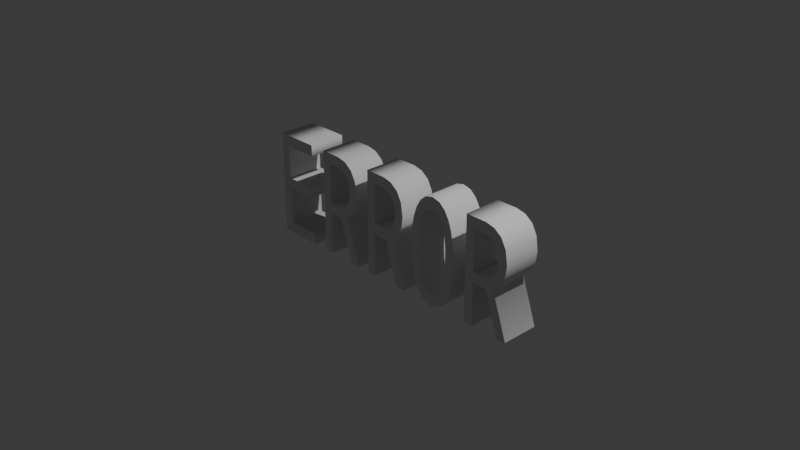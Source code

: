 # Source: error.blend  (saved by Blender 5.1.30; exported with 4.5.12 LTS)
import bpy
from mathutils import Matrix  # noqa: F401  (used for matrix-valued properties, if any)

bpy.ops.wm.read_factory_settings(use_empty=True)
scene = bpy.context.scene
scene.name = 'Scene'

# ---- collections
col_collection = bpy.data.collections.new('Collection'); scene.collection.children.link(col_collection)

# ---- world
world_world = bpy.data.worlds.new('World'); scene.world = world_world
world_world.use_nodes = True; world_world.node_tree.nodes.clear()
_N = world_world.node_tree.nodes; _L = world_world.node_tree.links
n0 = _N.new('ShaderNodeOutputWorld'); n0.name = 'World Output'; n0.location = (200, 100)
n1 = _N.new('ShaderNodeBackground'); n1.name = 'Background'; n1.location = (-200, 100)
n1.inputs[0].default_value = (0.05088, 0.05088, 0.05088, 1.0)
_L.new(n1.outputs[0], n0.inputs[0])
n0.is_active_output = True
world_world.color = (0.05088, 0.05088, 0.05088)
world_world.sun_shadow_jitter_overblur = 0.0

# ---- cameras
cam_camera = bpy.data.cameras.new('Camera')
cam_camera.clip_end = 100.0
cam_camera.ortho_scale = 7.314

# ---- lights
light_light = bpy.data.lights.new('Light', 'POINT')
light_light.energy = 1000.0
light_light.shadow_soft_size = 0.1

# ---- meshes
me_text_001 = bpy.data.meshes.new('Text.001')
me_text_001.from_pydata([(0.8177, -0.2945, 0.1), (0.7495, -0.2945, 0.1), (0.7495, 0.2445, 0.1), (0.9076, 0.2445, 0.1), (0.9787, 0.2338, 0.1), (1.037, 0.2038, 0.1), (1.076, 0.1536, 0.1), (1.091, 0.08275, 0.1), (1.083, 0.03462, 0.1), (1.062, -0.004998, 0.1), (1.03, -0.03647, 0.1), (0.9894, -0.05979, 0.1), (1.104, -0.2901, 0.1), (1.103, -0.2945, 0.1), (1.031, -0.2945, 0.1), (0.9254, -0.0746, 0.1), (0.8177, -0.0746, 0.1), (0.9528, -0.01111, 0.1), (0.9887, 0.0087, 0.1), (1.013, 0.04036, 0.1), (1.022, 0.08349, 0.1), (1.013, 0.1288, 0.1), (0.9894, 0.1616, 0.1), (0.9534, 0.1812, 0.1), (0.9076, 0.1883, 0.1), (0.8177, 0.1883, 0.1), (0.8177, -0.01833, 0.1), (0.9095, -0.01833, 0.1), (0.6233, -0.1712, 0.1), (0.5987, -0.2223, 0.1), (0.5629, -0.2638, 0.1), (0.5154, -0.2917, 0.1), (0.4552, -0.3019, 0.1), (0.395, -0.2917, 0.1), (0.3475, -0.2638, 0.1), (0.3116, -0.2221, 0.1), (0.2867, -0.1709, 0.1), (0.2719, -0.1142, 0.1), (0.2668, -0.05609, 0.1), (0.2668, 0.005368, 0.1), (0.2718, 0.06368, 0.1), (0.2864, 0.1205, 0.1), (0.311, 0.1718, 0.1), (0.3467, 0.2138, 0.1), (0.3943, 0.2418, 0.1), (0.4545, 0.2519, 0.1), (0.5148, 0.2418, 0.1), (0.5626, 0.2138, 0.1), (0.5983, 0.1722, 0.1), (0.6233, 0.1209, 0.1), (0.6375, 0.06387, 0.1), (0.6425, 0.005368, 0.1), (0.6425, -0.05609, 0.1), (0.6375, -0.1144, 0.1), (0.5648, 0.08793, 0.1), (0.5504, 0.127, 0.1), (0.5281, 0.1601, 0.1), (0.4967, 0.1825, 0.1), (0.4545, 0.1909, 0.1), (0.4126, 0.1823, 0.1), (0.3812, 0.1598, 0.1), (0.3589, 0.1266, 0.1), (0.3449, 0.08756, 0.1), (0.3369, 0.04591, 0.1), (0.3341, 0.006109, 0.1), (0.3341, -0.05609, 0.1), (0.3369, -0.09608, 0.1), (0.3449, -0.1375, 0.1), (0.3593, -0.1772, 0.1), (0.3815, -0.2101, 0.1), (0.413, -0.2331, 0.1), (0.4552, -0.2416, 0.1), (0.4976, -0.2331, 0.1), (0.5292, -0.2101, 0.1), (0.5509, -0.1773, 0.1), (0.5652, -0.1379, 0.1), (0.5724, -0.09645, 0.1), (0.5748, -0.05609, 0.1), (0.5748, 0.006109, 0.1), (0.5722, 0.04628, 0.1), (-0.09237, -0.2945, 0.1), (-0.1605, -0.2945, 0.1), (-0.1605, 0.2445, 0.1), (-0.002406, 0.2445, 0.1), (0.06868, 0.2338, 0.1), (0.1272, 0.2038, 0.1), (0.1662, 0.1536, 0.1), (0.1805, 0.08275, 0.1), (0.1729, 0.03462, 0.1), (0.152, -0.004998, 0.1), (0.1201, -0.03647, 0.1), (0.07942, -0.05979, 0.1), (0.1938, -0.2901, 0.1), (0.1934, -0.2945, 0.1), (0.1213, -0.2945, 0.1), (0.01536, -0.0746, 0.1), (-0.09237, -0.0746, 0.1), (0.04276, -0.01111, 0.1), (0.07867, 0.0087, 0.1), (0.1027, 0.04036, 0.1), (0.1116, 0.08349, 0.1), (0.1031, 0.1288, 0.1), (0.07942, 0.1616, 0.1), (0.04332, 0.1812, 0.1), (-0.002406, 0.1883, 0.1), (-0.09237, 0.1883, 0.1), (-0.09237, -0.01833, 0.1), (-0.0005553, -0.01833, 0.1), (-0.5474, -0.2945, 0.1), (-0.6155, -0.2945, 0.1), (-0.6155, 0.2445, 0.1), (-0.4574, 0.2445, 0.1), (-0.3863, 0.2338, 0.1), (-0.3278, 0.2038, 0.1), (-0.2888, 0.1536, 0.1), (-0.2745, 0.08275, 0.1), (-0.2821, 0.03462, 0.1), (-0.303, -0.004998, 0.1), (-0.3349, -0.03647, 0.1), (-0.3756, -0.05979, 0.1), (-0.2612, -0.2901, 0.1), (-0.2616, -0.2945, 0.1), (-0.3338, -0.2945, 0.1), (-0.4397, -0.0746, 0.1), (-0.5474, -0.0746, 0.1), (-0.4123, -0.01111, 0.1), (-0.3763, 0.0087, 0.1), (-0.3523, 0.04036, 0.1), (-0.3434, 0.08349, 0.1), (-0.3519, 0.1288, 0.1), (-0.3756, 0.1616, 0.1), (-0.4117, 0.1812, 0.1), (-0.4574, 0.1883, 0.1), (-0.5474, 0.1883, 0.1), (-0.5474, -0.01833, 0.1), (-0.4556, -0.01833, 0.1), (-1.002, -0.2364, 0.1), (-0.7392, -0.2364, 0.1), (-0.7392, -0.2945, 0.1), (-1.07, -0.2945, 0.1), (-1.07, 0.2445, 0.1), (-0.7425, 0.2445, 0.1), (-0.7425, 0.186, 0.1), (-1.002, 0.186, 0.1), (-1.002, 0.01277, 0.1), (-0.7766, 0.01277, 0.1), (-0.7766, -0.04535, 0.1), (-1.002, -0.04535, 0.1), (0.8177, -0.2945, -0.1), (0.7495, -0.2945, -0.1), (0.7495, 0.2445, -0.1), (0.9076, 0.2445, -0.1), (0.9787, 0.2338, -0.1), (1.037, 0.2038, -0.1), (1.076, 0.1536, -0.1), (1.091, 0.08275, -0.1), (1.083, 0.03462, -0.1), (1.062, -0.004998, -0.1), (1.03, -0.03647, -0.1), (0.9894, -0.05979, -0.1), (1.104, -0.2901, -0.1), (1.103, -0.2945, -0.1), (1.031, -0.2945, -0.1), (0.9254, -0.0746, -0.1), (0.8177, -0.0746, -0.1), (0.9528, -0.01111, -0.1), (0.9887, 0.0087, -0.1), (1.013, 0.04036, -0.1), (1.022, 0.08349, -0.1), (1.013, 0.1288, -0.1), (0.9894, 0.1616, -0.1), (0.9534, 0.1812, -0.1), (0.9076, 0.1883, -0.1), (0.8177, 0.1883, -0.1), (0.8177, -0.01833, -0.1), (0.9095, -0.01833, -0.1), (0.6233, -0.1712, -0.1), (0.5987, -0.2223, -0.1), (0.5629, -0.2638, -0.1), (0.5154, -0.2917, -0.1), (0.4552, -0.3019, -0.1), (0.395, -0.2917, -0.1), (0.3475, -0.2638, -0.1), (0.3116, -0.2221, -0.1), (0.2867, -0.1709, -0.1), (0.2719, -0.1142, -0.1), (0.2668, -0.05609, -0.1), (0.2668, 0.005368, -0.1), (0.2718, 0.06368, -0.1), (0.2864, 0.1205, -0.1), (0.311, 0.1718, -0.1), (0.3467, 0.2138, -0.1), (0.3943, 0.2418, -0.1), (0.4545, 0.2519, -0.1), (0.5148, 0.2418, -0.1), (0.5626, 0.2138, -0.1), (0.5983, 0.1722, -0.1), (0.6233, 0.1209, -0.1), (0.6375, 0.06387, -0.1), (0.6425, 0.005368, -0.1), (0.6425, -0.05609, -0.1), (0.6375, -0.1144, -0.1), (0.5648, 0.08793, -0.1), (0.5504, 0.127, -0.1), (0.5281, 0.1601, -0.1), (0.4967, 0.1825, -0.1), (0.4545, 0.1909, -0.1), (0.4126, 0.1823, -0.1), (0.3812, 0.1598, -0.1), (0.3589, 0.1266, -0.1), (0.3449, 0.08756, -0.1), (0.3369, 0.04591, -0.1), (0.3341, 0.006109, -0.1), (0.3341, -0.05609, -0.1), (0.3369, -0.09608, -0.1), (0.3449, -0.1375, -0.1), (0.3593, -0.1772, -0.1), (0.3815, -0.2101, -0.1), (0.413, -0.2331, -0.1), (0.4552, -0.2416, -0.1), (0.4976, -0.2331, -0.1), (0.5292, -0.2101, -0.1), (0.5509, -0.1773, -0.1), (0.5652, -0.1379, -0.1), (0.5724, -0.09645, -0.1), (0.5748, -0.05609, -0.1), (0.5748, 0.006109, -0.1), (0.5722, 0.04628, -0.1), (-0.09237, -0.2945, -0.1), (-0.1605, -0.2945, -0.1), (-0.1605, 0.2445, -0.1), (-0.002406, 0.2445, -0.1), (0.06868, 0.2338, -0.1), (0.1272, 0.2038, -0.1), (0.1662, 0.1536, -0.1), (0.1805, 0.08275, -0.1), (0.1729, 0.03462, -0.1), (0.152, -0.004998, -0.1), (0.1201, -0.03647, -0.1), (0.07942, -0.05979, -0.1), (0.1938, -0.2901, -0.1), (0.1934, -0.2945, -0.1), (0.1213, -0.2945, -0.1), (0.01536, -0.0746, -0.1), (-0.09237, -0.0746, -0.1), (0.04276, -0.01111, -0.1), (0.07867, 0.0087, -0.1), (0.1027, 0.04036, -0.1), (0.1116, 0.08349, -0.1), (0.1031, 0.1288, -0.1), (0.07942, 0.1616, -0.1), (0.04332, 0.1812, -0.1), (-0.002406, 0.1883, -0.1), (-0.09237, 0.1883, -0.1), (-0.09237, -0.01833, -0.1), (-0.0005553, -0.01833, -0.1), (-0.5474, -0.2945, -0.1), (-0.6155, -0.2945, -0.1), (-0.6155, 0.2445, -0.1), (-0.4574, 0.2445, -0.1), (-0.3863, 0.2338, -0.1), (-0.3278, 0.2038, -0.1), (-0.2888, 0.1536, -0.1), (-0.2745, 0.08275, -0.1), (-0.2821, 0.03462, -0.1), (-0.303, -0.004998, -0.1), (-0.3349, -0.03647, -0.1), (-0.3756, -0.05979, -0.1), (-0.2612, -0.2901, -0.1), (-0.2616, -0.2945, -0.1), (-0.3338, -0.2945, -0.1), (-0.4397, -0.0746, -0.1), (-0.5474, -0.0746, -0.1), (-0.4123, -0.01111, -0.1), (-0.3763, 0.0087, -0.1), (-0.3523, 0.04036, -0.1), (-0.3434, 0.08349, -0.1), (-0.3519, 0.1288, -0.1), (-0.3756, 0.1616, -0.1), (-0.4117, 0.1812, -0.1), (-0.4574, 0.1883, -0.1), (-0.5474, 0.1883, -0.1), (-0.5474, -0.01833, -0.1), (-0.4556, -0.01833, -0.1), (-1.002, -0.2364, -0.1), (-0.7392, -0.2364, -0.1), (-0.7392, -0.2945, -0.1), (-1.07, -0.2945, -0.1), (-1.07, 0.2445, -0.1), (-0.7425, 0.2445, -0.1), (-0.7425, 0.186, -0.1), (-1.002, 0.186, -0.1), (-1.002, 0.01277, -0.1), (-0.7766, 0.01277, -0.1), (-0.7766, -0.04535, -0.1), (-1.002, -0.04535, -0.1), (-1.002, -0.2364, -0.1), (-1.002, -0.2364, 0.1), (-0.7392, -0.2364, -0.1), (-0.7392, -0.2364, 0.1), (-0.7392, -0.2945, -0.1), (-0.7392, -0.2945, 0.1), (-1.07, -0.2945, -0.1), (-1.07, -0.2945, 0.1), (-1.07, 0.2445, -0.1), (-1.07, 0.2445, 0.1), (-0.7425, 0.2445, -0.1), (-0.7425, 0.2445, 0.1), (-0.7425, 0.186, -0.1), (-0.7425, 0.186, 0.1), (-1.002, 0.186, -0.1), (-1.002, 0.186, 0.1), (-1.002, 0.01277, -0.1), (-1.002, 0.01277, 0.1), (-0.7766, 0.01277, -0.1), (-0.7766, 0.01277, 0.1), (-0.7766, -0.04535, -0.1), (-0.7766, -0.04535, 0.1), (-1.002, -0.04535, -0.1), (-1.002, -0.04535, 0.1), (-0.5474, -0.2945, -0.1), (-0.5474, -0.2945, 0.1), (-0.6155, -0.2945, -0.1), (-0.6155, -0.2945, 0.1), (-0.6155, 0.2445, -0.1), (-0.6155, 0.2445, 0.1), (-0.4574, 0.2445, -0.1), (-0.4574, 0.2445, 0.1), (-0.3863, 0.2338, -0.1), (-0.3863, 0.2338, 0.1), (-0.3278, 0.2038, -0.1), (-0.3278, 0.2038, 0.1), (-0.2888, 0.1536, -0.1), (-0.2888, 0.1536, 0.1), (-0.2745, 0.08275, -0.1), (-0.2745, 0.08275, 0.1), (-0.2821, 0.03462, -0.1), (-0.2821, 0.03462, 0.1), (-0.303, -0.004998, -0.1), (-0.303, -0.004998, 0.1), (-0.3349, -0.03647, -0.1), (-0.3349, -0.03647, 0.1), (-0.3756, -0.05979, -0.1), (-0.3756, -0.05979, 0.1), (-0.2612, -0.2901, -0.1), (-0.2612, -0.2901, 0.1), (-0.2616, -0.2945, -0.1), (-0.2616, -0.2945, 0.1), (-0.3338, -0.2945, -0.1), (-0.3338, -0.2945, 0.1), (-0.4397, -0.0746, -0.1), (-0.4397, -0.0746, 0.1), (-0.5474, -0.0746, -0.1), (-0.5474, -0.0746, 0.1), (-0.4123, -0.01111, -0.1), (-0.4123, -0.01111, 0.1), (-0.3763, 0.0087, -0.1), (-0.3763, 0.0087, 0.1), (-0.3523, 0.04036, -0.1), (-0.3523, 0.04036, 0.1), (-0.3434, 0.08349, -0.1), (-0.3434, 0.08349, 0.1), (-0.3519, 0.1288, -0.1), (-0.3519, 0.1288, 0.1), (-0.3756, 0.1616, -0.1), (-0.3756, 0.1616, 0.1), (-0.4117, 0.1812, -0.1), (-0.4117, 0.1812, 0.1), (-0.4574, 0.1883, -0.1), (-0.4574, 0.1883, 0.1), (-0.5474, 0.1883, -0.1), (-0.5474, 0.1883, 0.1), (-0.5474, -0.01833, -0.1), (-0.5474, -0.01833, 0.1), (-0.4556, -0.01833, -0.1), (-0.4556, -0.01833, 0.1), (-0.09237, -0.2945, -0.1), (-0.09237, -0.2945, 0.1), (-0.1605, -0.2945, -0.1), (-0.1605, -0.2945, 0.1), (-0.1605, 0.2445, -0.1), (-0.1605, 0.2445, 0.1), (-0.002406, 0.2445, -0.1), (-0.002406, 0.2445, 0.1), (0.06868, 0.2338, -0.1), (0.06868, 0.2338, 0.1), (0.1272, 0.2038, -0.1), (0.1272, 0.2038, 0.1), (0.1662, 0.1536, -0.1), (0.1662, 0.1536, 0.1), (0.1805, 0.08275, -0.1), (0.1805, 0.08275, 0.1), (0.1729, 0.03462, -0.1), (0.1729, 0.03462, 0.1), (0.152, -0.004998, -0.1), (0.152, -0.004998, 0.1), (0.1201, -0.03647, -0.1), (0.1201, -0.03647, 0.1), (0.07942, -0.05979, -0.1), (0.07942, -0.05979, 0.1), (0.1938, -0.2901, -0.1), (0.1938, -0.2901, 0.1), (0.1934, -0.2945, -0.1), (0.1934, -0.2945, 0.1), (0.1213, -0.2945, -0.1), (0.1213, -0.2945, 0.1), (0.01536, -0.0746, -0.1), (0.01536, -0.0746, 0.1), (-0.09237, -0.0746, -0.1), (-0.09237, -0.0746, 0.1), (0.04276, -0.01111, -0.1), (0.04276, -0.01111, 0.1), (0.07867, 0.0087, -0.1), (0.07867, 0.0087, 0.1), (0.1027, 0.04036, -0.1), (0.1027, 0.04036, 0.1), (0.1116, 0.08349, -0.1), (0.1116, 0.08349, 0.1), (0.1031, 0.1288, -0.1), (0.1031, 0.1288, 0.1), (0.07942, 0.1616, -0.1), (0.07942, 0.1616, 0.1), (0.04332, 0.1812, -0.1), (0.04332, 0.1812, 0.1), (-0.002406, 0.1883, -0.1), (-0.002406, 0.1883, 0.1), (-0.09237, 0.1883, -0.1), (-0.09237, 0.1883, 0.1), (-0.09237, -0.01833, -0.1), (-0.09237, -0.01833, 0.1), (-0.0005553, -0.01833, -0.1), (-0.0005553, -0.01833, 0.1), (0.6233, -0.1712, -0.1), (0.6233, -0.1712, 0.1), (0.5987, -0.2223, -0.1), (0.5987, -0.2223, 0.1), (0.5629, -0.2638, -0.1), (0.5629, -0.2638, 0.1), (0.5154, -0.2917, -0.1), (0.5154, -0.2917, 0.1), (0.4552, -0.3019, -0.1), (0.4552, -0.3019, 0.1), (0.395, -0.2917, -0.1), (0.395, -0.2917, 0.1), (0.3475, -0.2638, -0.1), (0.3475, -0.2638, 0.1), (0.3116, -0.2221, -0.1), (0.3116, -0.2221, 0.1), (0.2867, -0.1709, -0.1), (0.2867, -0.1709, 0.1), (0.2719, -0.1142, -0.1), (0.2719, -0.1142, 0.1), (0.2668, -0.05609, -0.1), (0.2668, -0.05609, 0.1), (0.2668, 0.005368, -0.1), (0.2668, 0.005368, 0.1), (0.2718, 0.06368, -0.1), (0.2718, 0.06368, 0.1), (0.2864, 0.1205, -0.1), (0.2864, 0.1205, 0.1), (0.311, 0.1718, -0.1), (0.311, 0.1718, 0.1), (0.3467, 0.2138, -0.1), (0.3467, 0.2138, 0.1), (0.3943, 0.2418, -0.1), (0.3943, 0.2418, 0.1), (0.4545, 0.2519, -0.1), (0.4545, 0.2519, 0.1), (0.5148, 0.2418, -0.1), (0.5148, 0.2418, 0.1), (0.5626, 0.2138, -0.1), (0.5626, 0.2138, 0.1), (0.5983, 0.1722, -0.1), (0.5983, 0.1722, 0.1), (0.6233, 0.1209, -0.1), (0.6233, 0.1209, 0.1), (0.6375, 0.06387, -0.1), (0.6375, 0.06387, 0.1), (0.6425, 0.005368, -0.1), (0.6425, 0.005368, 0.1), (0.6425, -0.05609, -0.1), (0.6425, -0.05609, 0.1), (0.6375, -0.1144, -0.1), (0.6375, -0.1144, 0.1), (0.5648, 0.08793, -0.1), (0.5648, 0.08793, 0.1), (0.5504, 0.127, -0.1), (0.5504, 0.127, 0.1), (0.5281, 0.1601, -0.1), (0.5281, 0.1601, 0.1), (0.4967, 0.1825, -0.1), (0.4967, 0.1825, 0.1), (0.4545, 0.1909, -0.1), (0.4545, 0.1909, 0.1), (0.4126, 0.1823, -0.1), (0.4126, 0.1823, 0.1), (0.3812, 0.1598, -0.1), (0.3812, 0.1598, 0.1), (0.3589, 0.1266, -0.1), (0.3589, 0.1266, 0.1), (0.3449, 0.08756, -0.1), (0.3449, 0.08756, 0.1), (0.3369, 0.04591, -0.1), (0.3369, 0.04591, 0.1), (0.3341, 0.006109, -0.1), (0.3341, 0.006109, 0.1), (0.3341, -0.05609, -0.1), (0.3341, -0.05609, 0.1), (0.3369, -0.09608, -0.1), (0.3369, -0.09608, 0.1), (0.3449, -0.1375, -0.1), (0.3449, -0.1375, 0.1), (0.3593, -0.1772, -0.1), (0.3593, -0.1772, 0.1), (0.3815, -0.2101, -0.1), (0.3815, -0.2101, 0.1), (0.413, -0.2331, -0.1), (0.413, -0.2331, 0.1), (0.4552, -0.2416, -0.1), (0.4552, -0.2416, 0.1), (0.4976, -0.2331, -0.1), (0.4976, -0.2331, 0.1), (0.5292, -0.2101, -0.1), (0.5292, -0.2101, 0.1), (0.5509, -0.1773, -0.1), (0.5509, -0.1773, 0.1), (0.5652, -0.1379, -0.1), (0.5652, -0.1379, 0.1), (0.5724, -0.09645, -0.1), (0.5724, -0.09645, 0.1), (0.5748, -0.05609, -0.1), (0.5748, -0.05609, 0.1), (0.5748, 0.006109, -0.1), (0.5748, 0.006109, 0.1), (0.5722, 0.04628, -0.1), (0.5722, 0.04628, 0.1), (0.8177, -0.2945, -0.1), (0.8177, -0.2945, 0.1), (0.7495, -0.2945, -0.1), (0.7495, -0.2945, 0.1), (0.7495, 0.2445, -0.1), (0.7495, 0.2445, 0.1), (0.9076, 0.2445, -0.1), (0.9076, 0.2445, 0.1), (0.9787, 0.2338, -0.1), (0.9787, 0.2338, 0.1), (1.037, 0.2038, -0.1), (1.037, 0.2038, 0.1), (1.076, 0.1536, -0.1), (1.076, 0.1536, 0.1), (1.091, 0.08275, -0.1), (1.091, 0.08275, 0.1), (1.083, 0.03462, -0.1), (1.083, 0.03462, 0.1), (1.062, -0.004998, -0.1), (1.062, -0.004998, 0.1), (1.03, -0.03647, -0.1), (1.03, -0.03647, 0.1), (0.9894, -0.05979, -0.1), (0.9894, -0.05979, 0.1), (1.104, -0.2901, -0.1), (1.104, -0.2901, 0.1), (1.103, -0.2945, -0.1), (1.103, -0.2945, 0.1), (1.031, -0.2945, -0.1), (1.031, -0.2945, 0.1), (0.9254, -0.0746, -0.1), (0.9254, -0.0746, 0.1), (0.8177, -0.0746, -0.1), (0.8177, -0.0746, 0.1), (0.9528, -0.01111, -0.1), (0.9528, -0.01111, 0.1), (0.9887, 0.0087, -0.1), (0.9887, 0.0087, 0.1), (1.013, 0.04036, -0.1), (1.013, 0.04036, 0.1), (1.022, 0.08349, -0.1), (1.022, 0.08349, 0.1), (1.013, 0.1288, -0.1), (1.013, 0.1288, 0.1), (0.9894, 0.1616, -0.1), (0.9894, 0.1616, 0.1), (0.9534, 0.1812, -0.1), (0.9534, 0.1812, 0.1), (0.9076, 0.1883, -0.1), (0.9076, 0.1883, 0.1), (0.8177, 0.1883, -0.1), (0.8177, 0.1883, 0.1), (0.8177, -0.01833, -0.1), (0.8177, -0.01833, 0.1), (0.9095, -0.01833, -0.1), (0.9095, -0.01833, 0.1)], [], [(1, 0, 16), (16, 26, 1), (2, 1, 26), (26, 25, 2), (27, 15, 17), (23, 4, 3), (15, 27, 16), (26, 16, 27), (23, 3, 24), (25, 24, 3), (2, 25, 3), (13, 12, 14), (11, 14, 12), (9, 8, 19), (20, 19, 8), (8, 7, 20), (7, 6, 20), (21, 20, 6), (6, 5, 21), (22, 21, 5), (14, 11, 15), (17, 15, 11), (18, 17, 11), (11, 10, 18), (10, 9, 18), (9, 19, 18), (4, 23, 22), (22, 5, 4), (37, 36, 67), (67, 66, 37), (38, 37, 66), (66, 65, 38), (39, 38, 65), (65, 64, 39), (64, 63, 39), (40, 39, 63), (59, 58, 44), (58, 45, 44), (33, 70, 34), (70, 69, 34), (43, 60, 59), (59, 44, 43), (34, 69, 35), (69, 68, 35), (36, 35, 68), (67, 36, 68), (40, 63, 62), (41, 40, 62), (62, 61, 41), (42, 41, 61), (61, 60, 42), (60, 43, 42), (71, 32, 31), (31, 72, 71), (72, 31, 30), (30, 73, 72), (56, 47, 57), (46, 57, 47), (28, 53, 75), (76, 75, 53), (53, 52, 76), (77, 76, 52), (52, 51, 77), (78, 77, 51), (79, 78, 51), (51, 50, 79), (73, 30, 29), (74, 73, 29), (29, 28, 74), (28, 75, 74), (79, 50, 54), (50, 49, 54), (55, 54, 49), (49, 48, 55), (56, 55, 48), (47, 56, 48), (32, 71, 33), (70, 33, 71), (57, 46, 58), (45, 58, 46), (81, 80, 96), (96, 106, 81), (82, 81, 106), (106, 105, 82), (107, 95, 97), (103, 84, 83), (95, 107, 96), (106, 96, 107), (103, 83, 104), (105, 104, 83), (82, 105, 83), (93, 92, 94), (91, 94, 92), (89, 88, 99), (100, 99, 88), (88, 87, 100), (87, 86, 100), (101, 100, 86), (86, 85, 101), (102, 101, 85), (94, 91, 95), (97, 95, 91), (98, 97, 91), (91, 90, 98), (90, 89, 98), (89, 99, 98), (84, 103, 102), (102, 85, 84), (109, 108, 124), (124, 134, 109), (110, 109, 134), (134, 133, 110), (135, 123, 125), (131, 112, 111), (123, 135, 124), (134, 124, 135), (131, 111, 132), (133, 132, 111), (110, 133, 111), (121, 120, 122), (119, 122, 120), (117, 116, 127), (128, 127, 116), (116, 115, 128), (115, 114, 128), (129, 128, 114), (114, 113, 129), (130, 129, 113), (122, 119, 123), (125, 123, 119), (126, 125, 119), (119, 118, 126), (118, 117, 126), (117, 127, 126), (112, 131, 130), (130, 113, 112), (139, 136, 147), (140, 139, 147), (147, 144, 140), (144, 143, 140), (136, 139, 138), (138, 137, 136), (144, 147, 146), (146, 145, 144), (142, 141, 143), (140, 143, 141), (149, 164, 148), (164, 149, 174), (150, 174, 149), (174, 150, 173), (175, 165, 163), (171, 151, 152), (163, 164, 175), (174, 175, 164), (171, 172, 151), (173, 151, 172), (150, 151, 173), (161, 162, 160), (159, 160, 162), (157, 167, 156), (168, 156, 167), (156, 168, 155), (155, 168, 154), (169, 154, 168), (154, 169, 153), (170, 153, 169), (162, 163, 159), (165, 159, 163), (166, 159, 165), (159, 166, 158), (158, 166, 157), (157, 166, 167), (152, 170, 171), (170, 152, 153), (185, 215, 184), (215, 185, 214), (186, 214, 185), (214, 186, 213), (187, 213, 186), (213, 187, 212), (212, 187, 211), (188, 211, 187), (207, 192, 206), (206, 192, 193), (181, 182, 218), (218, 182, 217), (191, 207, 208), (207, 191, 192), (182, 183, 217), (217, 183, 216), (184, 216, 183), (215, 216, 184), (188, 210, 211), (189, 210, 188), (210, 189, 209), (190, 209, 189), (209, 190, 208), (208, 190, 191), (219, 179, 180), (179, 219, 220), (220, 178, 179), (178, 220, 221), (204, 205, 195), (194, 195, 205), (176, 223, 201), (224, 201, 223), (201, 224, 200), (225, 200, 224), (200, 225, 199), (226, 199, 225), (227, 199, 226), (199, 227, 198), (221, 177, 178), (222, 177, 221), (177, 222, 176), (176, 222, 223), (227, 202, 198), (198, 202, 197), (203, 197, 202), (197, 203, 196), (204, 196, 203), (195, 196, 204), (180, 181, 219), (218, 219, 181), (205, 206, 194), (193, 194, 206), (229, 244, 228), (244, 229, 254), (230, 254, 229), (254, 230, 253), (255, 245, 243), (251, 231, 232), (243, 244, 255), (254, 255, 244), (251, 252, 231), (253, 231, 252), (230, 231, 253), (241, 242, 240), (239, 240, 242), (237, 247, 236), (248, 236, 247), (236, 248, 235), (235, 248, 234), (249, 234, 248), (234, 249, 233), (250, 233, 249), (242, 243, 239), (245, 239, 243), (246, 239, 245), (239, 246, 238), (238, 246, 237), (237, 246, 247), (232, 250, 251), (250, 232, 233), (257, 272, 256), (272, 257, 282), (258, 282, 257), (282, 258, 281), (283, 273, 271), (279, 259, 260), (271, 272, 283), (282, 283, 272), (279, 280, 259), (281, 259, 280), (258, 259, 281), (269, 270, 268), (267, 268, 270), (265, 275, 264), (276, 264, 275), (264, 276, 263), (263, 276, 262), (277, 262, 276), (262, 277, 261), (278, 261, 277), (270, 271, 267), (273, 267, 271), (274, 267, 273), (267, 274, 266), (266, 274, 265), (265, 274, 275), (260, 278, 279), (278, 260, 261), (287, 295, 284), (288, 295, 287), (295, 288, 292), (292, 288, 291), (284, 286, 287), (286, 284, 285), (292, 294, 295), (294, 292, 293), (290, 291, 289), (288, 289, 291), (297, 299, 298, 296), (299, 301, 300, 298), (301, 303, 302, 300), (303, 305, 304, 302), (305, 307, 306, 304), (307, 309, 308, 306), (309, 311, 310, 308), (311, 313, 312, 310), (313, 315, 314, 312), (315, 317, 316, 314), (317, 319, 318, 316), (319, 297, 296, 318), (321, 323, 322, 320), (323, 325, 324, 322), (325, 327, 326, 324), (327, 329, 328, 326), (329, 331, 330, 328), (331, 333, 332, 330), (333, 335, 334, 332), (335, 337, 336, 334), (337, 339, 338, 336), (339, 341, 340, 338), (341, 343, 342, 340), (343, 345, 344, 342), (345, 347, 346, 344), (347, 349, 348, 346), (349, 351, 350, 348), (351, 353, 352, 350), (353, 321, 320, 352), (355, 357, 356, 354), (357, 359, 358, 356), (359, 361, 360, 358), (361, 363, 362, 360), (363, 365, 364, 362), (365, 367, 366, 364), (367, 369, 368, 366), (369, 371, 370, 368), (371, 373, 372, 370), (373, 375, 374, 372), (375, 355, 354, 374), (377, 379, 378, 376), (379, 381, 380, 378), (381, 383, 382, 380), (383, 385, 384, 382), (385, 387, 386, 384), (387, 389, 388, 386), (389, 391, 390, 388), (391, 393, 392, 390), (393, 395, 394, 392), (395, 397, 396, 394), (397, 399, 398, 396), (399, 401, 400, 398), (401, 403, 402, 400), (403, 405, 404, 402), (405, 407, 406, 404), (407, 409, 408, 406), (409, 377, 376, 408), (411, 413, 412, 410), (413, 415, 414, 412), (415, 417, 416, 414), (417, 419, 418, 416), (419, 421, 420, 418), (421, 423, 422, 420), (423, 425, 424, 422), (425, 427, 426, 424), (427, 429, 428, 426), (429, 431, 430, 428), (431, 411, 410, 430), (433, 435, 434, 432), (435, 437, 436, 434), (437, 439, 438, 436), (439, 441, 440, 438), (441, 443, 442, 440), (443, 445, 444, 442), (445, 447, 446, 444), (447, 449, 448, 446), (449, 451, 450, 448), (451, 453, 452, 450), (453, 455, 454, 452), (455, 457, 456, 454), (457, 459, 458, 456), (459, 461, 460, 458), (461, 463, 462, 460), (463, 465, 464, 462), (465, 467, 466, 464), (467, 469, 468, 466), (469, 471, 470, 468), (471, 473, 472, 470), (473, 475, 474, 472), (475, 477, 476, 474), (477, 479, 478, 476), (479, 481, 480, 478), (481, 483, 482, 480), (483, 433, 432, 482), (485, 487, 486, 484), (487, 489, 488, 486), (489, 491, 490, 488), (491, 493, 492, 490), (493, 495, 494, 492), (495, 497, 496, 494), (497, 499, 498, 496), (499, 501, 500, 498), (501, 503, 502, 500), (503, 505, 504, 502), (505, 507, 506, 504), (507, 509, 508, 506), (509, 511, 510, 508), (511, 513, 512, 510), (513, 515, 514, 512), (515, 517, 516, 514), (517, 519, 518, 516), (519, 521, 520, 518), (521, 523, 522, 520), (523, 525, 524, 522), (525, 527, 526, 524), (527, 529, 528, 526), (529, 531, 530, 528), (531, 533, 532, 530), (533, 535, 534, 532), (535, 485, 484, 534), (537, 539, 538, 536), (539, 541, 540, 538), (541, 543, 542, 540), (543, 545, 544, 542), (545, 547, 546, 544), (547, 549, 548, 546), (549, 551, 550, 548), (551, 553, 552, 550), (553, 555, 554, 552), (555, 557, 556, 554), (557, 559, 558, 556), (559, 561, 560, 558), (561, 563, 562, 560), (563, 565, 564, 562), (565, 567, 566, 564), (567, 569, 568, 566), (569, 537, 536, 568), (571, 573, 572, 570), (573, 575, 574, 572), (575, 577, 576, 574), (577, 579, 578, 576), (579, 581, 580, 578), (581, 583, 582, 580), (583, 585, 584, 582), (585, 587, 586, 584), (587, 589, 588, 586), (589, 591, 590, 588), (591, 571, 570, 590)])
me_text_001.polygons.foreach_set('use_smooth', [0, 0, 0, 0, 0, 0, 0, 0, 0, 0, 0, 0, 0, 0, 0, 0, 0, 0, 0, 0, 0, 0, 0, 0, 0, 0, 0, 0, 0, 0, 0, 0, 0, 0, 0, 0, 0, 0, 0, 0, 0, 0, 0, 0, 0, 0, 0, 0, 0, 0, 0, 0, 0, 0, 0, 0, 0, 0, 0, 0, 0, 0, 0, 0, 0, 0, 0, 0, 0, 0, 0, 0, 0, 0, 0, 0, 0, 0, 0, 0, 0, 0, 0, 0, 0, 0, 0, 0, 0, 0, 0, 0, 0, 0, 0, 0, 0, 0, 0, 0, 0, 0, 0, 0, 0, 0, 0, 0, 0, 0, 0, 0, 0, 0, 0, 0, 0, 0, 0, 0, 0, 0, 0, 0, 0, 0, 0, 0, 0, 0, 0, 0, 0, 0, 0, 0, 0, 0, 0, 0, 0, 0, 0, 0, 0, 0, 0, 0, 0, 0, 0, 0, 0, 0, 0, 0, 0, 0, 0, 0, 0, 0, 0, 0, 0, 0, 0, 0, 0, 0, 0, 0, 0, 0, 0, 0, 0, 0, 0, 0, 0, 0, 0, 0, 0, 0, 0, 0, 0, 0, 0, 0, 0, 0, 0, 0, 0, 0, 0, 0, 0, 0, 0, 0, 0, 0, 0, 0, 0, 0, 0, 0, 0, 0, 0, 0, 0, 0, 0, 0, 0, 0, 0, 0, 0, 0, 0, 0, 0, 0, 0, 0, 0, 0, 0, 0, 0, 0, 0, 0, 0, 0, 0, 0, 0, 0, 0, 0, 0, 0, 0, 0, 0, 0, 0, 0, 0, 0, 0, 0, 0, 0, 0, 0, 0, 0, 0, 0, 0, 0, 0, 0, 0, 0, 0, 0, 0, 0, 0, 0, 0, 0, 0, 0, 0, 0, 0, 0, 0, 0, 0, 0, 1, 1, 1, 1, 1, 1, 1, 1, 1, 1, 1, 1, 1, 1, 1, 1, 1, 1, 1, 1, 1, 1, 1, 1, 1, 1, 1, 1, 1, 1, 1, 1, 1, 1, 1, 1, 1, 1, 1, 1, 1, 1, 1, 1, 1, 1, 1, 1, 1, 1, 1, 1, 1, 1, 1, 1, 1, 1, 1, 1, 1, 1, 1, 1, 1, 1, 1, 1, 1, 1, 1, 1, 1, 1, 1, 1, 1, 1, 1, 1, 1, 1, 1, 1, 1, 1, 1, 1, 1, 1, 1, 1, 1, 1, 1, 1, 1, 1, 1, 1, 1, 1, 1, 1, 1, 1, 1, 1, 1, 1, 1, 1, 1, 1, 1, 1, 1, 1, 1, 1, 1, 1, 1, 1, 1, 1, 1, 1, 1, 1, 1, 1, 1, 1, 1, 1, 1, 1, 1, 1, 1, 1, 1, 1, 1, 1, 1, 1])
_uv = me_text_001.uv_layers.new(name='UVMap')
_uv.uv.foreach_set('vector', [0.0, 0.245, 0.03014, 0.245, 0.03014, 0.3423, 0.03014, 0.3423, 0.03014, 0.3672, 0.0, 0.245, 0.0, 0.4835, 0.0, 0.245, 0.03014, 0.3672, 0.03014, 0.3672, 0.03014, 0.4586, 0.0, 0.4835, 0.07076, 0.3672, 0.07781, 0.3423, 0.08993, 0.3704, 0.09017, 0.4555, 0.1014, 0.4788, 0.06994, 0.4835, 0.07781, 0.3423, 0.07076, 0.3672, 0.03014, 0.3423, 0.03014, 0.3672, 0.03014, 0.3423, 0.07076, 0.3672, 0.09017, 0.4555, 0.06994, 0.4835, 0.06994, 0.4586, 0.03014, 0.4586, 0.06994, 0.4586, 0.06994, 0.4835, 0.0, 0.4835, 0.03014, 0.4586, 0.06994, 0.4835, 0.1566, 0.245, 0.1568, 0.247, 0.1247, 0.245, 0.1061, 0.3489, 0.1247, 0.245, 0.1568, 0.247, 0.1382, 0.3731, 0.1475, 0.3907, 0.1165, 0.3932, 0.1204, 0.4123, 0.1165, 0.3932, 0.1475, 0.3907, 0.1475, 0.3907, 0.1509, 0.412, 0.1204, 0.4123, 0.1509, 0.412, 0.1446, 0.4433, 0.1204, 0.4123, 0.1166, 0.4324, 0.1204, 0.4123, 0.1446, 0.4433, 0.1446, 0.4433, 0.1273, 0.4655, 0.1166, 0.4324, 0.1061, 0.4469, 0.1166, 0.4324, 0.1273, 0.4655, 0.1247, 0.245, 0.1061, 0.3489, 0.07781, 0.3423, 0.08993, 0.3704, 0.07781, 0.3423, 0.1061, 0.3489, 0.1058, 0.3792, 0.08993, 0.3704, 0.1061, 0.3489, 0.1061, 0.3489, 0.1242, 0.3592, 0.1058, 0.3792, 0.1242, 0.3592, 0.1382, 0.3731, 0.1058, 0.3792, 0.1382, 0.3731, 0.1165, 0.3932, 0.1058, 0.3792, 0.1014, 0.4788, 0.09017, 0.4555, 0.1061, 0.4469, 0.1061, 0.4469, 0.1273, 0.4655, 0.1014, 0.4788, 0.002293, 0.08305, 0.008845, 0.05799, 0.03456, 0.07273, 0.03456, 0.07273, 0.03104, 0.09107, 0.002293, 0.08305, 0.0, 0.1088, 0.002293, 0.08305, 0.03104, 0.09107, 0.03104, 0.09107, 0.02981, 0.1088, 0.0, 0.1088, 0.0, 0.136, 0.0, 0.1088, 0.02981, 0.1088, 0.02981, 0.1088, 0.02981, 0.1363, 0.0, 0.136, 0.02981, 0.1363, 0.03104, 0.1539, 0.0, 0.136, 0.002211, 0.1618, 0.0, 0.136, 0.03104, 0.1539, 0.06454, 0.2143, 0.08305, 0.218, 0.05643, 0.2405, 0.08305, 0.218, 0.08305, 0.245, 0.05643, 0.2405, 0.05676, 0.004505, 0.0647, 0.03047, 0.03571, 0.01687, 0.0647, 0.03047, 0.05078, 0.04062, 0.03571, 0.01687, 0.03538, 0.2282, 0.05061, 0.2043, 0.06454, 0.2143, 0.06454, 0.2143, 0.05643, 0.2405, 0.03538, 0.2282, 0.03571, 0.01687, 0.05078, 0.04062, 0.01982, 0.0353, 0.05078, 0.04062, 0.04095, 0.0552, 0.01982, 0.0353, 0.008845, 0.05799, 0.01982, 0.0353, 0.04095, 0.0552, 0.03456, 0.07273, 0.008845, 0.05799, 0.04095, 0.0552, 0.002211, 0.1618, 0.03104, 0.1539, 0.03456, 0.1723, 0.008682, 0.1869, 0.002211, 0.1618, 0.03456, 0.1723, 0.03456, 0.1723, 0.04079, 0.1896, 0.008682, 0.1869, 0.01957, 0.2096, 0.008682, 0.1869, 0.04079, 0.1896, 0.04079, 0.1896, 0.05061, 0.2043, 0.01957, 0.2096, 0.05061, 0.2043, 0.03538, 0.2282, 0.01957, 0.2096, 0.08338, 0.0267, 0.08338, -1.319e-08, 0.11, 0.004505, 0.11, 0.004505, 0.1021, 0.03047, 0.08338, 0.0267, 0.1021, 0.03047, 0.11, 0.004505, 0.131, 0.01687, 0.131, 0.01687, 0.1161, 0.04062, 0.1021, 0.03047, 0.1156, 0.2044, 0.1309, 0.2282, 0.1017, 0.2143, 0.1097, 0.2405, 0.1017, 0.2143, 0.1309, 0.2282, 0.1577, 0.05782, 0.164, 0.08297, 0.132, 0.07256, 0.1352, 0.09091, 0.132, 0.07256, 0.164, 0.08297, 0.164, 0.08297, 0.1663, 0.1088, 0.1352, 0.09091, 0.1363, 0.1088, 0.1352, 0.09091, 0.1663, 0.1088, 0.1663, 0.1088, 0.1663, 0.136, 0.1363, 0.1088, 0.1363, 0.1363, 0.1363, 0.1088, 0.1663, 0.136, 0.1351, 0.1541, 0.1363, 0.1363, 0.1663, 0.136, 0.1663, 0.136, 0.164, 0.1618, 0.1351, 0.1541, 0.1161, 0.04062, 0.131, 0.01687, 0.1468, 0.03522, 0.1257, 0.05512, 0.1161, 0.04062, 0.1468, 0.03522, 0.1468, 0.03522, 0.1577, 0.05782, 0.1257, 0.05512, 0.1577, 0.05782, 0.132, 0.07256, 0.1257, 0.05512, 0.1351, 0.1541, 0.164, 0.1618, 0.1319, 0.1725, 0.164, 0.1618, 0.1577, 0.1871, 0.1319, 0.1725, 0.1255, 0.1898, 0.1319, 0.1725, 0.1577, 0.1871, 0.1577, 0.1871, 0.1467, 0.2097, 0.1255, 0.1898, 0.1156, 0.2044, 0.1255, 0.1898, 0.1467, 0.2097, 0.1309, 0.2282, 0.1156, 0.2044, 0.1467, 0.2097, 0.08338, -1.319e-08, 0.08338, 0.0267, 0.05676, 0.004505, 0.0647, 0.03047, 0.05676, 0.004505, 0.08338, 0.0267, 0.1017, 0.2143, 0.1097, 0.2405, 0.08305, 0.218, 0.08305, 0.245, 0.08305, 0.218, 0.1097, 0.2405, 0.3135, 0.245, 0.3437, 0.245, 0.3437, 0.3423, 0.3437, 0.3423, 0.3437, 0.3672, 0.3135, 0.245, 0.3135, 0.4835, 0.3135, 0.245, 0.3437, 0.3672, 0.3437, 0.3672, 0.3437, 0.4586, 0.3135, 0.4835, 0.3843, 0.3672, 0.3913, 0.3423, 0.4034, 0.3704, 0.4037, 0.4555, 0.4149, 0.4788, 0.3835, 0.4835, 0.3913, 0.3423, 0.3843, 0.3672, 0.3437, 0.3423, 0.3437, 0.3672, 0.3437, 0.3423, 0.3843, 0.3672, 0.4037, 0.4555, 0.3835, 0.4835, 0.3835, 0.4586, 0.3437, 0.4586, 0.3835, 0.4586, 0.3835, 0.4835, 0.3135, 0.4835, 0.3437, 0.4586, 0.3835, 0.4835, 0.4701, 0.245, 0.4703, 0.247, 0.4382, 0.245, 0.4197, 0.3489, 0.4382, 0.245, 0.4703, 0.247, 0.4518, 0.3731, 0.461, 0.3907, 0.43, 0.3932, 0.4339, 0.4123, 0.43, 0.3932, 0.461, 0.3907, 0.461, 0.3907, 0.4644, 0.412, 0.4339, 0.4123, 0.4644, 0.412, 0.4581, 0.4433, 0.4339, 0.4123, 0.4301, 0.4324, 0.4339, 0.4123, 0.4581, 0.4433, 0.4581, 0.4433, 0.4408, 0.4655, 0.4301, 0.4324, 0.4197, 0.4469, 0.4301, 0.4324, 0.4408, 0.4655, 0.4382, 0.245, 0.4197, 0.3489, 0.3913, 0.3423, 0.4034, 0.3704, 0.3913, 0.3423, 0.4197, 0.3489, 0.4193, 0.3792, 0.4034, 0.3704, 0.4197, 0.3489, 0.4197, 0.3489, 0.4377, 0.3592, 0.4193, 0.3792, 0.4377, 0.3592, 0.4518, 0.3731, 0.4193, 0.3792, 0.4518, 0.3731, 0.43, 0.3932, 0.4193, 0.3792, 0.4149, 0.4788, 0.4037, 0.4555, 0.4197, 0.4469, 0.4197, 0.4469, 0.4408, 0.4655, 0.4149, 0.4788, 0.4703, 0.245, 0.5004, 0.245, 0.5004, 0.3423, 0.5004, 0.3423, 0.5004, 0.3672, 0.4703, 0.245, 0.4703, 0.4835, 0.4703, 0.245, 0.5004, 0.3672, 0.5004, 0.3672, 0.5004, 0.4586, 0.4703, 0.4835, 0.541, 0.3672, 0.5481, 0.3423, 0.5602, 0.3704, 0.5604, 0.4555, 0.5717, 0.4788, 0.5402, 0.4835, 0.5481, 0.3423, 0.541, 0.3672, 0.5004, 0.3423, 0.5004, 0.3672, 0.5004, 0.3423, 0.541, 0.3672, 0.5604, 0.4555, 0.5402, 0.4835, 0.5402, 0.4586, 0.5004, 0.4586, 0.5402, 0.4586, 0.5402, 0.4835, 0.4703, 0.4835, 0.5004, 0.4586, 0.5402, 0.4835, 0.6269, 0.245, 0.627, 0.247, 0.5949, 0.245, 0.5764, 0.3489, 0.5949, 0.245, 0.627, 0.247, 0.6085, 0.3731, 0.6178, 0.3907, 0.5867, 0.3932, 0.5907, 0.4123, 0.5867, 0.3932, 0.6178, 0.3907, 0.6178, 0.3907, 0.6211, 0.412, 0.5907, 0.4123, 0.6211, 0.412, 0.6148, 0.4433, 0.5907, 0.4123, 0.5869, 0.4324, 0.5907, 0.4123, 0.6148, 0.4433, 0.6148, 0.4433, 0.5976, 0.4655, 0.5869, 0.4324, 0.5764, 0.4469, 0.5869, 0.4324, 0.5976, 0.4655, 0.5949, 0.245, 0.5764, 0.3489, 0.5481, 0.3423, 0.5602, 0.3704, 0.5481, 0.3423, 0.5764, 0.3489, 0.5761, 0.3792, 0.5602, 0.3704, 0.5764, 0.3489, 0.5764, 0.3489, 0.5944, 0.3592, 0.5761, 0.3792, 0.5944, 0.3592, 0.6085, 0.3731, 0.5761, 0.3792, 0.6085, 0.3731, 0.5867, 0.3932, 0.5761, 0.3792, 0.5717, 0.4788, 0.5604, 0.4555, 0.5764, 0.4469, 0.5764, 0.4469, 0.5976, 0.4655, 0.5717, 0.4788, 0.0, 0.4835, 0.0303, 0.5093, 0.0303, 0.5938, 0.0, 0.722, 0.0, 0.4835, 0.0303, 0.5938, 0.0303, 0.5938, 0.0303, 0.6195, 0.0, 0.722, 0.0303, 0.6195, 0.0303, 0.6962, 0.0, 0.722, 0.0303, 0.5093, 0.0, 0.4835, 0.1464, 0.4835, 0.1464, 0.4835, 0.1464, 0.5093, 0.0303, 0.5093, 0.0303, 0.6195, 0.0303, 0.5938, 0.1299, 0.5938, 0.1299, 0.5938, 0.1299, 0.6195, 0.0303, 0.6195, 0.145, 0.6962, 0.145, 0.722, 0.0303, 0.6962, 0.0, 0.722, 0.0303, 0.6962, 0.145, 0.722, 0.3135, 0.245, 0.2834, 0.3423, 0.2834, 0.245, 0.2834, 0.3423, 0.3135, 0.245, 0.2834, 0.3672, 0.3135, 0.4835, 0.2834, 0.3672, 0.3135, 0.245, 0.2834, 0.3672, 0.3135, 0.4835, 0.2834, 0.4586, 0.2428, 0.3672, 0.2236, 0.3704, 0.2357, 0.3423, 0.2233, 0.4555, 0.2436, 0.4835, 0.2121, 0.4788, 0.2357, 0.3423, 0.2834, 0.3423, 0.2428, 0.3672, 0.2834, 0.3672, 0.2428, 0.3672, 0.2834, 0.3423, 0.2233, 0.4555, 0.2436, 0.4586, 0.2436, 0.4835, 0.2834, 0.4586, 0.2436, 0.4835, 0.2436, 0.4586, 0.3135, 0.4835, 0.2436, 0.4835, 0.2834, 0.4586, 0.1569, 0.245, 0.1889, 0.245, 0.1568, 0.247, 0.2074, 0.3489, 0.1568, 0.247, 0.1889, 0.245, 0.1753, 0.3731, 0.1971, 0.3932, 0.166, 0.3907, 0.1931, 0.4123, 0.166, 0.3907, 0.1971, 0.3932, 0.166, 0.3907, 0.1931, 0.4123, 0.1627, 0.412, 0.1627, 0.412, 0.1931, 0.4123, 0.169, 0.4433, 0.1969, 0.4324, 0.169, 0.4433, 0.1931, 0.4123, 0.169, 0.4433, 0.1969, 0.4324, 0.1862, 0.4655, 0.2074, 0.4469, 0.1862, 0.4655, 0.1969, 0.4324, 0.1889, 0.245, 0.2357, 0.3423, 0.2074, 0.3489, 0.2236, 0.3704, 0.2074, 0.3489, 0.2357, 0.3423, 0.2077, 0.3792, 0.2074, 0.3489, 0.2236, 0.3704, 0.2074, 0.3489, 0.2077, 0.3792, 0.1894, 0.3592, 0.1894, 0.3592, 0.2077, 0.3792, 0.1753, 0.3731, 0.1753, 0.3731, 0.2077, 0.3792, 0.1971, 0.3932, 0.2121, 0.4788, 0.2074, 0.4469, 0.2233, 0.4555, 0.2074, 0.4469, 0.2121, 0.4788, 0.1862, 0.4655, 0.3302, 0.08305, 0.298, 0.07273, 0.3237, 0.05799, 0.298, 0.07273, 0.3302, 0.08305, 0.3015, 0.09107, 0.3325, 0.1088, 0.3015, 0.09107, 0.3302, 0.08305, 0.3015, 0.09107, 0.3325, 0.1088, 0.3027, 0.1088, 0.3325, 0.136, 0.3027, 0.1088, 0.3325, 0.1088, 0.3027, 0.1088, 0.3325, 0.136, 0.3027, 0.1363, 0.3027, 0.1363, 0.3325, 0.136, 0.3015, 0.1539, 0.3303, 0.1618, 0.3015, 0.1539, 0.3325, 0.136, 0.268, 0.2143, 0.2761, 0.2405, 0.2495, 0.218, 0.2495, 0.218, 0.2761, 0.2405, 0.2495, 0.245, 0.2758, 0.004505, 0.2968, 0.01687, 0.2678, 0.03047, 0.2678, 0.03047, 0.2968, 0.01687, 0.2817, 0.04062, 0.2971, 0.2282, 0.268, 0.2143, 0.2819, 0.2043, 0.268, 0.2143, 0.2971, 0.2282, 0.2761, 0.2405, 0.2968, 0.01687, 0.3127, 0.0353, 0.2817, 0.04062, 0.2817, 0.04062, 0.3127, 0.0353, 0.2916, 0.0552, 0.3237, 0.05799, 0.2916, 0.0552, 0.3127, 0.0353, 0.298, 0.07273, 0.2916, 0.0552, 0.3237, 0.05799, 0.3303, 0.1618, 0.298, 0.1723, 0.3015, 0.1539, 0.3238, 0.1869, 0.298, 0.1723, 0.3303, 0.1618, 0.298, 0.1723, 0.3238, 0.1869, 0.2917, 0.1896, 0.3129, 0.2096, 0.2917, 0.1896, 0.3238, 0.1869, 0.2917, 0.1896, 0.3129, 0.2096, 0.2819, 0.2043, 0.2819, 0.2043, 0.3129, 0.2096, 0.2971, 0.2282, 0.2491, 0.0267, 0.2225, 0.004505, 0.2491, -1.319e-08, 0.2225, 0.004505, 0.2491, 0.0267, 0.2304, 0.03047, 0.2304, 0.03047, 0.2015, 0.01687, 0.2225, 0.004505, 0.2015, 0.01687, 0.2304, 0.03047, 0.2164, 0.04062, 0.2169, 0.2044, 0.2308, 0.2143, 0.2016, 0.2282, 0.2228, 0.2405, 0.2016, 0.2282, 0.2308, 0.2143, 0.1748, 0.05782, 0.2005, 0.07256, 0.1685, 0.08297, 0.1973, 0.09091, 0.1685, 0.08297, 0.2005, 0.07256, 0.1685, 0.08297, 0.1973, 0.09091, 0.1663, 0.1088, 0.1962, 0.1088, 0.1663, 0.1088, 0.1973, 0.09091, 0.1663, 0.1088, 0.1962, 0.1088, 0.1663, 0.136, 0.1962, 0.1363, 0.1663, 0.136, 0.1962, 0.1088, 0.1974, 0.1541, 0.1663, 0.136, 0.1962, 0.1363, 0.1663, 0.136, 0.1974, 0.1541, 0.1685, 0.1618, 0.2164, 0.04062, 0.1857, 0.03522, 0.2015, 0.01687, 0.2068, 0.05512, 0.1857, 0.03522, 0.2164, 0.04062, 0.1857, 0.03522, 0.2068, 0.05512, 0.1748, 0.05782, 0.1748, 0.05782, 0.2068, 0.05512, 0.2005, 0.07256, 0.1974, 0.1541, 0.2007, 0.1725, 0.1685, 0.1618, 0.1685, 0.1618, 0.2007, 0.1725, 0.1748, 0.1871, 0.207, 0.1898, 0.1748, 0.1871, 0.2007, 0.1725, 0.1748, 0.1871, 0.207, 0.1898, 0.1858, 0.2097, 0.2169, 0.2044, 0.1858, 0.2097, 0.207, 0.1898, 0.2016, 0.2282, 0.1858, 0.2097, 0.2169, 0.2044, 0.2491, -1.319e-08, 0.2758, 0.004505, 0.2491, 0.0267, 0.2678, 0.03047, 0.2491, 0.0267, 0.2758, 0.004505, 0.2308, 0.2143, 0.2495, 0.218, 0.2228, 0.2405, 0.2495, 0.245, 0.2228, 0.2405, 0.2495, 0.218, 0.4893, 0.0, 0.4591, 0.0973, 0.4591, 0.0, 0.4591, 0.0973, 0.4893, 0.0, 0.4591, 0.1222, 0.4893, 0.2385, 0.4591, 0.1222, 0.4893, 0.0, 0.4591, 0.1222, 0.4893, 0.2385, 0.4591, 0.2136, 0.4185, 0.1222, 0.3993, 0.1254, 0.4115, 0.0973, 0.3991, 0.2105, 0.4193, 0.2385, 0.3879, 0.2337, 0.4115, 0.0973, 0.4591, 0.0973, 0.4185, 0.1222, 0.4591, 0.1222, 0.4185, 0.1222, 0.4591, 0.0973, 0.3991, 0.2105, 0.4193, 0.2136, 0.4193, 0.2385, 0.4591, 0.2136, 0.4193, 0.2385, 0.4193, 0.2136, 0.4893, 0.2385, 0.4193, 0.2385, 0.4591, 0.2136, 0.3327, 0.0, 0.3646, 0.0, 0.3325, 0.001966, 0.3831, 0.1039, 0.3325, 0.001966, 0.3646, 0.0, 0.351, 0.1281, 0.3728, 0.1482, 0.3418, 0.1456, 0.3689, 0.1672, 0.3418, 0.1456, 0.3728, 0.1482, 0.3418, 0.1456, 0.3689, 0.1672, 0.3384, 0.1669, 0.3384, 0.1669, 0.3689, 0.1672, 0.3447, 0.1983, 0.3727, 0.1873, 0.3447, 0.1983, 0.3689, 0.1672, 0.3447, 0.1983, 0.3727, 0.1873, 0.362, 0.2205, 0.3831, 0.2018, 0.362, 0.2205, 0.3727, 0.1873, 0.3646, 0.0, 0.4115, 0.0973, 0.3831, 0.1039, 0.3993, 0.1254, 0.3831, 0.1039, 0.4115, 0.0973, 0.3835, 0.1342, 0.3831, 0.1039, 0.3993, 0.1254, 0.3831, 0.1039, 0.3835, 0.1342, 0.3651, 0.1142, 0.3651, 0.1142, 0.3835, 0.1342, 0.351, 0.1281, 0.351, 0.1281, 0.3835, 0.1342, 0.3728, 0.1482, 0.3879, 0.2337, 0.3831, 0.2018, 0.3991, 0.2105, 0.3831, 0.2018, 0.3879, 0.2337, 0.362, 0.2205, 0.646, 0.0, 0.6159, 0.0973, 0.6159, 0.0, 0.6159, 0.0973, 0.646, 0.0, 0.6159, 0.1222, 0.646, 0.2385, 0.6159, 0.1222, 0.646, 0.0, 0.6159, 0.1222, 0.646, 0.2385, 0.6159, 0.2136, 0.5753, 0.1222, 0.5561, 0.1254, 0.5682, 0.0973, 0.5559, 0.2105, 0.5761, 0.2385, 0.5446, 0.2337, 0.5682, 0.0973, 0.6159, 0.0973, 0.5753, 0.1222, 0.6159, 0.1222, 0.5753, 0.1222, 0.6159, 0.0973, 0.5559, 0.2105, 0.5761, 0.2136, 0.5761, 0.2385, 0.6159, 0.2136, 0.5761, 0.2385, 0.5761, 0.2136, 0.646, 0.2385, 0.5761, 0.2385, 0.6159, 0.2136, 0.4894, 0.0, 0.5214, 0.0, 0.4893, 0.001966, 0.5399, 0.1039, 0.4893, 0.001966, 0.5214, 0.0, 0.5078, 0.1281, 0.5296, 0.1482, 0.4985, 0.1456, 0.5256, 0.1672, 0.4985, 0.1456, 0.5296, 0.1482, 0.4985, 0.1456, 0.5256, 0.1672, 0.4952, 0.1669, 0.4952, 0.1669, 0.5256, 0.1672, 0.5015, 0.1983, 0.5294, 0.1873, 0.5015, 0.1983, 0.5256, 0.1672, 0.5015, 0.1983, 0.5294, 0.1873, 0.5188, 0.2205, 0.5399, 0.2018, 0.5188, 0.2205, 0.5294, 0.1873, 0.5214, 0.0, 0.5682, 0.0973, 0.5399, 0.1039, 0.5561, 0.1254, 0.5399, 0.1039, 0.5682, 0.0973, 0.5402, 0.1342, 0.5399, 0.1039, 0.5561, 0.1254, 0.5399, 0.1039, 0.5402, 0.1342, 0.5219, 0.1142, 0.5219, 0.1142, 0.5402, 0.1342, 0.5078, 0.1281, 0.5078, 0.1281, 0.5402, 0.1342, 0.5296, 0.1482, 0.5446, 0.2337, 0.5399, 0.2018, 0.5559, 0.2105, 0.5399, 0.2018, 0.5446, 0.2337, 0.5188, 0.2205, 0.2929, 0.4835, 0.2626, 0.5938, 0.2626, 0.5093, 0.2929, 0.722, 0.2626, 0.5938, 0.2929, 0.4835, 0.2626, 0.5938, 0.2929, 0.722, 0.2626, 0.6195, 0.2626, 0.6195, 0.2929, 0.722, 0.2626, 0.6962, 0.2626, 0.5093, 0.1464, 0.4835, 0.2929, 0.4835, 0.1464, 0.4835, 0.2626, 0.5093, 0.1464, 0.5093, 0.2626, 0.6195, 0.163, 0.5938, 0.2626, 0.5938, 0.163, 0.5938, 0.2626, 0.6195, 0.163, 0.6195, 0.1479, 0.6962, 0.2626, 0.6962, 0.1479, 0.722, 0.2929, 0.722, 0.1479, 0.722, 0.2626, 0.6962, 0.2929, 0.8379, 0.2929, 0.7218, 0.3814, 0.7218, 0.3814, 0.8379, 0.2656, 0.8105, 0.2913, 0.8105, 0.2913, 0.899, 0.2656, 0.899, 0.7155, 0.7187, 0.7155, 0.5723, 0.804, 0.5723, 0.804, 0.7187, 0.627, 0.4833, 0.627, 0.245, 0.7155, 0.245, 0.7155, 0.4833, 0.7345, 0.145, 0.7345, 2.713e-09, 0.823, 9.394e-09, 0.823, 0.145, 0.2655, 0.722, 0.2913, 0.722, 0.2913, 0.8105, 0.2655, 0.8105, 0.3814, 0.8364, 0.3814, 0.7218, 0.4699, 0.7218, 0.4699, 0.8364, 0.627, 0.8487, 0.7037, 0.8487, 0.7037, 0.9371, 0.627, 0.9371, 0.7345, 0.2446, 0.7345, 0.145, 0.823, 0.145, 0.823, 0.2446, 0.2656, 0.899, 0.2913, 0.899, 0.2913, 0.9875, 0.2656, 0.9875, 0.804, 0.3446, 0.804, 0.245, 0.8925, 0.245, 0.8925, 0.3446, 0.7155, 0.8459, 0.8, 0.8459, 0.8, 0.9344, 0.7155, 0.9344, 0.9687, 0.245, 0.9988, 0.245, 0.9988, 0.3335, 0.9687, 0.3335, 0.627, 0.7215, 0.627, 0.4833, 0.7155, 0.4833, 0.7155, 0.7215, 0.627, 0.8487, 0.627, 0.7787, 0.7155, 0.7787, 0.7155, 0.8487, 0.627, 0.7787, 0.627, 0.7473, 0.7155, 0.7473, 0.7155, 0.7787, 0.627, 0.7473, 0.627, 0.7215, 0.7155, 0.7215, 0.7155, 0.7473, -1.475e-10, 0.9188, 1.54e-09, 0.8965, 0.08849, 0.8965, 0.08849, 0.9188, 1.54e-09, 0.8965, 3.913e-09, 0.8651, 0.08849, 0.8651, 0.08849, 0.8965, 3.913e-09, 0.8651, 5.518e-09, 0.8438, 0.08849, 0.8438, 0.08849, 0.8651, 5.518e-09, 0.8438, 6.835e-09, 0.8264, 0.08849, 0.8264, 0.08849, 0.8438, 0.9592, 0.0, 0.9731, 0.0, 0.9731, 0.08849, 0.9592, 0.08849, 0.9731, 0.0, 0.9909, 0.0, 0.9909, 0.08849, 0.9731, 0.08849, 0.08849, 0.8264, 0.08849, 0.724, 0.177, 0.724, 0.177, 0.8264, 0.08849, 0.724, 0.08849, 0.722, 0.177, 0.722, 0.177, 0.724, 0.9402, 0.776, 0.9721, 0.776, 0.9721, 0.8644, 0.9402, 0.8644, 0.804, 0.5436, 0.804, 0.4441, 0.8925, 0.4441, 0.8925, 0.5436, 0.8925, 0.776, 0.9402, 0.776, 0.9402, 0.8644, 0.8925, 0.8644, 0.804, 0.7403, 0.804, 0.643, 0.8925, 0.643, 0.8925, 0.7403, 0.9523, 0.5105, 0.9682, 0.5105, 0.9682, 0.599, 0.9523, 0.599, 0.5583, 0.6605, 0.5718, 0.6605, 0.5718, 0.749, 0.5583, 0.749, 0.5718, 0.6605, 0.5907, 0.6605, 0.5907, 0.749, 0.5718, 0.749, 0.5907, 0.6605, 0.6109, 0.6605, 0.6109, 0.749, 0.5907, 0.749, 0.6109, 0.6605, 0.6259, 0.6605, 0.6259, 0.749, 0.6109, 0.749, 0.8925, 0.245, 0.9086, 0.245, 0.9086, 0.3335, 0.8925, 0.3335, 0.9086, 0.245, 0.9289, 0.245, 0.9289, 0.3335, 0.9086, 0.3335, 0.9289, 0.245, 0.9687, 0.245, 0.9687, 0.3335, 0.9289, 0.3335, 0.3814, 0.9278, 0.3814, 0.8364, 0.4699, 0.8364, 0.4699, 0.9278, 0.8925, 0.5105, 0.9331, 0.5105, 0.9331, 0.599, 0.8925, 0.599, 0.9331, 0.5105, 0.9523, 0.5105, 0.9523, 0.599, 0.9331, 0.599, 0.9682, 0.6875, 0.9984, 0.6875, 0.9984, 0.776, 0.9682, 0.776, 0.2929, 0.7218, 0.2929, 0.4835, 0.3814, 0.4835, 0.3814, 0.7218, 0.7155, 0.8459, 0.7155, 0.776, 0.804, 0.776, 0.804, 0.8459, 0.7155, 0.776, 0.7155, 0.7446, 0.804, 0.7446, 0.804, 0.776, 0.7155, 0.7446, 0.7155, 0.7187, 0.804, 0.7187, 0.804, 0.7446, 0.08849, 0.9188, 0.08849, 0.8965, 0.177, 0.8965, 0.177, 0.9188, 0.08849, 0.8965, 0.08849, 0.8651, 0.177, 0.8651, 0.177, 0.8965, 0.08849, 0.8651, 0.08849, 0.8438, 0.177, 0.8438, 0.177, 0.8651, 0.08849, 0.8438, 0.08849, 0.8264, 0.177, 0.8264, 0.177, 0.8438, 0.9682, 0.5105, 0.9821, 0.5105, 0.9821, 0.599, 0.9682, 0.599, 0.9821, 0.5105, 1.0, 0.5105, 1.0, 0.599, 0.9821, 0.599, 2.421e-10, 0.8264, 7.97e-09, 0.724, 0.08849, 0.724, 0.08849, 0.8264, 7.97e-09, 0.724, 8.118e-09, 0.722, 0.08849, 0.722, 0.08849, 0.724, 0.9115, 0.09729, 0.9434, 0.09729, 0.9434, 0.1858, 0.9115, 0.1858, 0.804, 0.643, 0.804, 0.5436, 0.8925, 0.5436, 0.8925, 0.643, 0.8925, 0.8644, 0.9402, 0.8644, 0.9402, 0.9529, 0.8925, 0.9529, 0.823, 0.09729, 0.823, -3.792e-09, 0.9115, 2.889e-09, 0.9115, 0.09729, 0.9523, 0.599, 0.9682, 0.599, 0.9682, 0.6875, 0.9523, 0.6875, 0.5583, 0.4835, 0.5718, 0.4835, 0.5718, 0.572, 0.5583, 0.572, 0.5718, 0.4835, 0.5907, 0.4835, 0.5907, 0.572, 0.5718, 0.572, 0.5907, 0.4835, 0.6109, 0.4835, 0.6109, 0.572, 0.5907, 0.572, 0.6109, 0.4835, 0.6259, 0.4835, 0.6259, 0.572, 0.6109, 0.572, 0.8925, 0.3335, 0.9086, 0.3335, 0.9086, 0.422, 0.8925, 0.422, 0.9086, 0.3335, 0.9289, 0.3335, 0.9289, 0.422, 0.9086, 0.422, 0.9289, 0.3335, 0.9687, 0.3335, 0.9687, 0.422, 0.9289, 0.422, 0.804, 0.929, 0.804, 0.8376, 0.8925, 0.8376, 0.8925, 0.929, 0.8925, 0.599, 0.9331, 0.599, 0.9331, 0.6875, 0.8925, 0.6875, 0.9331, 0.599, 0.9523, 0.599, 0.9523, 0.6875, 0.9331, 0.6875, 0.4699, 0.5242, 0.4699, 0.5017, 0.5583, 0.5017, 0.5583, 0.5242, 0.4699, 0.5017, 0.4699, 0.4835, 0.5583, 0.4835, 0.5583, 0.5017, 0.4699, 0.9173, 0.4699, 0.8965, 0.5583, 0.8965, 0.5583, 0.9173, 0.4699, 0.8965, 0.4699, 0.8699, 0.5583, 0.8699, 0.5583, 0.8965, 0.4699, 0.8699, 0.4699, 0.8432, 0.5583, 0.8432, 0.5583, 0.8699, 0.4699, 0.8432, 0.4699, 0.822, 0.5583, 0.822, 0.5583, 0.8432, 0.646, 0.2111, 0.646, 0.1919, 0.7345, 0.1919, 0.7345, 0.2111, 0.646, 0.1919, 0.646, 0.1687, 0.7345, 0.1687, 0.7345, 0.1919, 0.646, 0.1687, 0.646, 0.1433, 0.7345, 0.1433, 0.7345, 0.1687, 0.646, 0.1433, 0.646, 0.1175, 0.7345, 0.1175, 0.7345, 0.1433, 0.646, 0.1175, 0.646, 0.09039, 0.7345, 0.09039, 0.7345, 0.1175, 0.646, 0.09039, 0.646, 0.06473, 0.7345, 0.06473, 0.7345, 0.09039, 0.646, 0.06473, 0.646, 0.03993, 0.7345, 0.03993, 0.7345, 0.06473, 0.646, 0.03993, 0.646, 0.0178, 0.7345, 0.0178, 0.7345, 0.03993, 0.646, 0.0178, 0.646, -3.967e-09, 0.7345, 2.713e-09, 0.7345, 0.0178, 0.823, 0.1928, 0.823, 0.1717, 0.9115, 0.1717, 0.9115, 0.1928, 0.823, 0.1717, 0.823, 0.145, 0.9115, 0.145, 0.9115, 0.1717, 0.823, 0.145, 0.823, 0.1184, 0.9115, 0.1184, 0.9115, 0.145, 0.823, 0.1184, 0.823, 0.09729, 0.9115, 0.09729, 0.9115, 0.1184, 0.4699, 0.6948, 0.4699, 0.6763, 0.5583, 0.6763, 0.5583, 0.6948, 0.4699, 0.6763, 0.4699, 0.6535, 0.5583, 0.6535, 0.5583, 0.6763, 0.4699, 0.6535, 0.4699, 0.6282, 0.5583, 0.6282, 0.5583, 0.6535, 0.4699, 0.6282, 0.4699, 0.6023, 0.5583, 0.6023, 0.5583, 0.6282, 0.4699, 0.6023, 0.4699, 0.5751, 0.5583, 0.5751, 0.5583, 0.6023, 0.4699, 0.5751, 0.4699, 0.5493, 0.5583, 0.5493, 0.5583, 0.5751, 0.4699, 0.5493, 0.4699, 0.5242, 0.5583, 0.5242, 0.5583, 0.5493, 0.7155, 0.4414, 0.7155, 0.4238, 0.804, 0.4238, 0.804, 0.4414, 0.7155, 0.4238, 0.7155, 0.4087, 0.804, 0.4087, 0.804, 0.4238, 0.5583, 0.8375, 0.5724, 0.8375, 0.5724, 0.926, 0.5583, 0.926, 0.5724, 0.8375, 0.5911, 0.8375, 0.5911, 0.926, 0.5724, 0.926, 0.5911, 0.8375, 0.6096, 0.8375, 0.6096, 0.926, 0.5911, 0.926, 0.6096, 0.8375, 0.6234, 0.8375, 0.6234, 0.926, 0.6096, 0.926, 0.7155, 0.4087, 0.7155, 0.3941, 0.804, 0.3941, 0.804, 0.4087, 0.7155, 0.3941, 0.7155, 0.3769, 0.804, 0.3769, 0.804, 0.3941, 0.7155, 0.3769, 0.7155, 0.3585, 0.804, 0.3585, 0.804, 0.3769, 0.7155, 0.3585, 0.7155, 0.3409, 0.804, 0.3409, 0.804, 0.3585, 0.7155, 0.3409, 0.7155, 0.3134, 0.804, 0.3134, 0.804, 0.3409, 0.7155, 0.3134, 0.7155, 0.2957, 0.804, 0.2957, 0.804, 0.3134, 0.7155, 0.2957, 0.7155, 0.2773, 0.804, 0.2773, 0.804, 0.2957, 0.7155, 0.2773, 0.7155, 0.2597, 0.804, 0.2597, 0.804, 0.2773, 0.7155, 0.2597, 0.7155, 0.245, 0.804, 0.245, 0.804, 0.2597, 0.5583, 0.749, 0.5722, 0.749, 0.5722, 0.8375, 0.5583, 0.8375, 0.5722, 0.749, 0.5909, 0.749, 0.5909, 0.8375, 0.5722, 0.8375, 0.5909, 0.749, 0.6096, 0.749, 0.6096, 0.8375, 0.5909, 0.8375, 0.6096, 0.749, 0.6237, 0.749, 0.6237, 0.8375, 0.6096, 0.8375, 0.7155, 0.5723, 0.7155, 0.5583, 0.804, 0.5583, 0.804, 0.5723, 0.7155, 0.5583, 0.7155, 0.5412, 0.804, 0.5412, 0.804, 0.5583, 0.7155, 0.5412, 0.7155, 0.523, 0.804, 0.523, 0.804, 0.5412, 0.7155, 0.523, 0.7155, 0.5052, 0.804, 0.5052, 0.804, 0.523, 0.7155, 0.5052, 0.7155, 0.4777, 0.804, 0.4777, 0.804, 0.5052, 0.7155, 0.4777, 0.7155, 0.4599, 0.804, 0.4599, 0.804, 0.4777, 0.7155, 0.4599, 0.7155, 0.4414, 0.804, 0.4414, 0.804, 0.4599, 0.9682, 0.599, 0.9984, 0.599, 0.9984, 0.6875, 0.9682, 0.6875, 0.3814, 0.7218, 0.3814, 0.4835, 0.4699, 0.4835, 0.4699, 0.7218, 0.4699, 0.822, 0.4699, 0.7521, 0.5583, 0.7521, 0.5583, 0.822, 0.4699, 0.7521, 0.4699, 0.7207, 0.5583, 0.7207, 0.5583, 0.7521, 0.4699, 0.7207, 0.4699, 0.6948, 0.5583, 0.6948, 0.5583, 0.7207, 0.177, 0.9188, 0.177, 0.8965, 0.2655, 0.8965, 0.2655, 0.9188, 0.177, 0.8965, 0.177, 0.8651, 0.2655, 0.8651, 0.2655, 0.8965, 0.177, 0.8651, 0.177, 0.8438, 0.2655, 0.8438, 0.2655, 0.8651, 0.177, 0.8438, 0.177, 0.8264, 0.2655, 0.8264, 0.2655, 0.8438, 0.9434, 0.09729, 0.9573, 0.09729, 0.9573, 0.1858, 0.9434, 0.1858, 0.9573, 0.09729, 0.9752, 0.09729, 0.9752, 0.1858, 0.9573, 0.1858, 0.177, 0.8264, 0.177, 0.724, 0.2655, 0.724, 0.2655, 0.8264, 0.177, 0.724, 0.177, 0.722, 0.2655, 0.722, 0.2655, 0.724, 0.9402, 0.8644, 0.9721, 0.8644, 0.9721, 0.9529, 0.9402, 0.9529, 0.804, 0.4441, 0.804, 0.3446, 0.8925, 0.3446, 0.8925, 0.4441, 0.9115, 0.0, 0.9592, 0.0, 0.9592, 0.08849, 0.9115, 0.08849, 0.804, 0.8376, 0.804, 0.7403, 0.8925, 0.7403, 0.8925, 0.8376, 0.9523, 0.6875, 0.9682, 0.6875, 0.9682, 0.776, 0.9523, 0.776, 0.5583, 0.572, 0.5718, 0.572, 0.5718, 0.6605, 0.5583, 0.6605, 0.5718, 0.572, 0.5907, 0.572, 0.5907, 0.6605, 0.5718, 0.6605, 0.5907, 0.572, 0.6109, 0.572, 0.6109, 0.6605, 0.5907, 0.6605, 0.6109, 0.572, 0.6259, 0.572, 0.6259, 0.6605, 0.6109, 0.6605, 0.8925, 0.422, 0.9086, 0.422, 0.9086, 0.5105, 0.8925, 0.5105, 0.9086, 0.422, 0.9289, 0.422, 0.9289, 0.5105, 0.9086, 0.5105, 0.9289, 0.422, 0.9687, 0.422, 0.9687, 0.5105, 0.9289, 0.5105, 0.2929, 0.9293, 0.2929, 0.8379, 0.3814, 0.8379, 0.3814, 0.9293, 0.8925, 0.6875, 0.9331, 0.6875, 0.9331, 0.776, 0.8925, 0.776, 0.9331, 0.6875, 0.9523, 0.6875, 0.9523, 0.776, 0.9331, 0.776])
_ca = me_text_001.color_attributes.new('Color', 'FLOAT_COLOR', 'POINT')
_ca.data.foreach_set('color', [1.0, 0.0, 0.0, 1.0, 1.0, 0.0, 0.0, 1.0, 1.0, 0.0, 0.0, 1.0, 1.0, 0.0, 0.0, 1.0, 1.0, 0.0, 0.0, 1.0, 1.0, 0.0, 0.0, 1.0, 1.0, 0.0, 0.0, 1.0, 1.0, 0.0, 0.0, 1.0, 1.0, 0.0, 0.0, 1.0, 1.0, 0.0, 0.0, 1.0, 1.0, 0.0, 0.0, 1.0, 1.0, 0.0, 0.0, 1.0, 1.0, 0.0, 0.0, 1.0, 1.0, 0.0, 0.0, 1.0, 1.0, 0.0, 0.0, 1.0, 1.0, 0.0, 0.0, 1.0, 1.0, 0.0, 0.0, 1.0, 1.0, 0.0, 0.0, 1.0, 1.0, 0.0, 0.0, 1.0, 1.0, 0.0, 0.0, 1.0, 1.0, 0.0, 0.0, 1.0, 1.0, 0.0, 0.0, 1.0, 1.0, 0.0, 0.0, 1.0, 1.0, 0.0, 0.0, 1.0, 1.0, 0.0, 0.0, 1.0, 1.0, 0.0, 0.0, 1.0, 1.0, 0.0, 0.0, 1.0, 1.0, 0.0, 0.0, 1.0, 1.0, 0.0, 0.0, 1.0, 1.0, 0.0, 0.0, 1.0, 1.0, 0.0, 0.0, 1.0, 1.0, 0.0, 0.0, 1.0, 1.0, 0.0, 0.0, 1.0, 1.0, 0.0, 0.0, 1.0, 1.0, 0.0, 0.0, 1.0, 1.0, 0.0, 0.0, 1.0, 1.0, 0.0, 0.0, 1.0, 1.0, 0.0, 0.0, 1.0, 1.0, 0.0, 0.0, 1.0, 1.0, 0.0, 0.0, 1.0, 1.0, 0.0, 0.0, 1.0, 1.0, 0.0, 0.0, 1.0, 1.0, 0.0, 0.0, 1.0, 1.0, 0.0, 0.0, 1.0, 1.0, 0.0, 0.0, 1.0, 1.0, 0.0, 0.0, 1.0, 1.0, 0.0, 0.0, 1.0, 1.0, 0.0, 0.0, 1.0, 1.0, 0.0, 0.0, 1.0, 1.0, 0.0, 0.0, 1.0, 1.0, 0.0, 0.0, 1.0, 1.0, 0.0, 0.0, 1.0, 1.0, 0.0, 0.0, 1.0, 1.0, 0.0, 0.0, 1.0, 1.0, 0.0, 0.0, 1.0, 1.0, 0.0, 0.0, 1.0, 1.0, 0.0, 0.0, 1.0, 1.0, 0.0, 0.0, 1.0, 1.0, 0.0, 0.0, 1.0, 1.0, 0.0, 0.0, 1.0, 1.0, 0.0, 0.0, 1.0, 1.0, 0.0, 0.0, 1.0, 1.0, 0.0, 0.0, 1.0, 1.0, 0.0, 0.0, 1.0, 1.0, 0.0, 0.0, 1.0, 1.0, 0.0, 0.0, 1.0, 1.0, 0.0, 0.0, 1.0, 1.0, 0.0, 0.0, 1.0, 1.0, 0.0, 0.0, 1.0, 1.0, 0.0, 0.0, 1.0, 1.0, 0.0, 0.0, 1.0, 1.0, 0.0, 0.0, 1.0, 1.0, 0.0, 0.0, 1.0, 1.0, 0.0, 0.0, 1.0, 1.0, 0.0, 0.0, 1.0, 1.0, 0.0, 0.0, 1.0, 1.0, 0.0, 0.0, 1.0, 1.0, 0.0, 0.0, 1.0, 1.0, 0.0, 0.0, 1.0, 1.0, 0.0, 0.0, 1.0, 1.0, 0.0, 0.0, 1.0, 1.0, 0.0, 0.0, 1.0, 1.0, 0.0, 0.0, 1.0, 1.0, 0.0, 0.0, 1.0, 1.0, 0.0, 0.0, 1.0, 1.0, 0.0, 0.0, 1.0, 1.0, 0.0, 0.0, 1.0, 1.0, 0.0, 0.0, 1.0, 1.0, 0.0, 0.0, 1.0, 1.0, 0.0, 0.0, 1.0, 1.0, 0.0, 0.0, 1.0, 1.0, 0.0, 0.0, 1.0, 1.0, 0.0, 0.0, 1.0, 1.0, 0.0, 0.0, 1.0, 1.0, 0.0, 0.0, 1.0, 1.0, 0.0, 0.0, 1.0, 1.0, 0.0, 0.0, 1.0, 1.0, 0.0, 0.0, 1.0, 1.0, 0.0, 0.0, 1.0, 1.0, 0.0, 0.0, 1.0, 1.0, 0.0, 0.0, 1.0, 1.0, 0.0, 0.0, 1.0, 1.0, 0.0, 0.0, 1.0, 1.0, 0.0, 0.0, 1.0, 1.0, 0.0, 0.0, 1.0, 1.0, 0.0, 0.0, 1.0, 1.0, 0.0, 0.0, 1.0, 1.0, 0.0, 0.0, 1.0, 1.0, 0.0, 0.0, 1.0, 1.0, 0.0, 0.0, 1.0, 1.0, 0.0, 0.0, 1.0, 1.0, 0.0, 0.0, 1.0, 1.0, 0.0, 0.0, 1.0, 1.0, 0.0, 0.0, 1.0, 1.0, 0.0, 0.0, 1.0, 1.0, 0.0, 0.0, 1.0, 1.0, 0.0, 0.0, 1.0, 1.0, 0.0, 0.0, 1.0, 1.0, 0.0, 0.0, 1.0, 1.0, 0.0, 0.0, 1.0, 1.0, 0.0, 0.0, 1.0, 1.0, 0.0, 0.0, 1.0, 1.0, 0.0, 0.0, 1.0, 1.0, 0.0, 0.0, 1.0, 1.0, 0.0, 0.0, 1.0, 1.0, 0.0, 0.0, 1.0, 1.0, 0.0, 0.0, 1.0, 1.0, 0.0, 0.0, 1.0, 1.0, 0.0, 0.0, 1.0, 1.0, 0.0, 0.0, 1.0, 1.0, 0.0, 0.0, 1.0, 1.0, 0.0, 0.0, 1.0, 1.0, 0.0, 0.0, 1.0, 1.0, 0.0, 0.0, 1.0, 1.0, 0.0, 0.0, 1.0, 1.0, 0.0, 0.0, 1.0, 1.0, 0.0, 0.0, 1.0, 1.0, 0.0, 0.0, 1.0, 1.0, 0.0, 0.0, 1.0, 1.0, 0.0, 0.0, 1.0, 1.0, 0.0, 0.0, 1.0, 1.0, 0.0, 0.0, 1.0, 1.0, 0.0, 0.0, 1.0, 1.0, 0.0, 0.0, 1.0, 1.0, 0.0, 0.0, 1.0, 1.0, 0.0, 0.0, 1.0, 1.0, 0.0, 0.0, 1.0, 1.0, 0.0, 0.0, 1.0, 1.0, 0.0, 0.0, 1.0, 1.0, 0.0, 0.0, 1.0, 1.0, 0.0, 0.0, 1.0, 1.0, 0.0, 0.0, 1.0, 1.0, 0.0, 0.0, 1.0, 1.0, 0.0, 0.0, 1.0, 1.0, 0.0, 0.0, 1.0, 1.0, 0.0, 0.0, 1.0, 1.0, 0.0, 0.0, 1.0, 1.0, 0.0, 0.0, 1.0, 1.0, 0.0, 0.0, 1.0, 1.0, 0.0, 0.0, 1.0, 1.0, 0.0, 0.0, 1.0, 1.0, 0.0, 0.0, 1.0, 1.0, 0.0, 0.0, 1.0, 1.0, 0.0, 0.0, 1.0, 1.0, 0.0, 0.0, 1.0, 1.0, 0.0, 0.0, 1.0, 1.0, 0.0, 0.0, 1.0, 1.0, 0.0, 0.0, 1.0, 1.0, 0.0, 0.0, 1.0, 1.0, 0.0, 0.0, 1.0, 1.0, 0.0, 0.0, 1.0, 1.0, 0.0, 0.0, 1.0, 1.0, 0.0, 0.0, 1.0, 1.0, 0.0, 0.0, 1.0, 1.0, 0.0, 0.0, 1.0, 1.0, 0.0, 0.0, 1.0, 1.0, 0.0, 0.0, 1.0, 1.0, 0.0, 0.0, 1.0, 1.0, 0.0, 0.0, 1.0, 1.0, 0.0, 0.0, 1.0, 1.0, 0.0, 0.0, 1.0, 1.0, 0.0, 0.0, 1.0, 1.0, 0.0, 0.0, 1.0, 1.0, 0.0, 0.0, 1.0, 1.0, 0.0, 0.0, 1.0, 1.0, 0.0, 0.0, 1.0, 1.0, 0.0, 0.0, 1.0, 1.0, 0.0, 0.0, 1.0, 1.0, 0.0, 0.0, 1.0, 1.0, 0.0, 0.0, 1.0, 1.0, 0.0, 0.0, 1.0, 1.0, 0.0, 0.0, 1.0, 1.0, 0.0, 0.0, 1.0, 1.0, 0.0, 0.0, 1.0, 1.0, 0.0, 0.0, 1.0, 1.0, 0.0, 0.0, 1.0, 1.0, 0.0, 0.0, 1.0, 1.0, 0.0, 0.0, 1.0, 1.0, 0.0, 0.0, 1.0, 1.0, 0.0, 0.0, 1.0, 1.0, 0.0, 0.0, 1.0, 1.0, 0.0, 0.0, 1.0, 1.0, 0.0, 0.0, 1.0, 1.0, 0.0, 0.0, 1.0, 1.0, 0.0, 0.0, 1.0, 1.0, 0.0, 0.0, 1.0, 1.0, 0.0, 0.0, 1.0, 1.0, 0.0, 0.0, 1.0, 1.0, 0.0, 0.0, 1.0, 1.0, 0.0, 0.0, 1.0, 1.0, 0.0, 0.0, 1.0, 1.0, 0.0, 0.0, 1.0, 1.0, 0.0, 0.0, 1.0, 1.0, 0.0, 0.0, 1.0, 1.0, 0.0, 0.0, 1.0, 1.0, 0.0, 0.0, 1.0, 1.0, 0.0, 0.0, 1.0, 1.0, 0.0, 0.0, 1.0, 1.0, 0.0, 0.0, 1.0, 1.0, 0.0, 0.0, 1.0, 1.0, 0.0, 0.0, 1.0, 1.0, 0.0, 0.0, 1.0, 1.0, 0.0, 0.0, 1.0, 1.0, 0.0, 0.0, 1.0, 1.0, 0.0, 0.0, 1.0, 1.0, 0.0, 0.0, 1.0, 1.0, 0.0, 0.0, 1.0, 1.0, 0.0, 0.0, 1.0, 1.0, 0.0, 0.0, 1.0, 1.0, 0.0, 0.0, 1.0, 1.0, 0.0, 0.0, 1.0, 1.0, 0.0, 0.0, 1.0, 1.0, 0.0, 0.0, 1.0, 1.0, 0.0, 0.0, 1.0, 1.0, 0.0, 0.0, 1.0, 1.0, 0.0, 0.0, 1.0, 1.0, 0.0, 0.0, 1.0, 1.0, 0.0, 0.0, 1.0, 1.0, 0.0, 0.0, 1.0, 1.0, 0.0, 0.0, 1.0, 1.0, 0.0, 0.0, 1.0, 1.0, 0.0, 0.0, 1.0, 1.0, 0.0, 0.0, 1.0, 1.0, 0.0, 0.0, 1.0, 1.0, 0.0, 0.0, 1.0, 1.0, 0.0, 0.0, 1.0, 1.0, 0.0, 0.0, 1.0, 1.0, 0.0, 0.0, 1.0, 1.0, 0.0, 0.0, 1.0, 1.0, 0.0, 0.0, 1.0, 1.0, 0.0, 0.0, 1.0, 1.0, 0.0, 0.0, 1.0, 1.0, 0.0, 0.0, 1.0, 1.0, 0.0, 0.0, 1.0, 1.0, 0.0, 0.0, 1.0, 1.0, 0.0, 0.0, 1.0, 1.0, 0.0, 0.0, 1.0, 1.0, 0.0, 0.0, 1.0, 1.0, 0.0, 0.0, 1.0, 1.0, 0.0, 0.0, 1.0, 1.0, 0.0, 0.0, 1.0, 1.0, 0.0, 0.0, 1.0, 1.0, 0.0, 0.0, 1.0, 1.0, 0.0, 0.0, 1.0, 1.0, 0.0, 0.0, 1.0, 1.0, 0.0, 0.0, 1.0, 1.0, 0.0, 0.0, 1.0, 1.0, 0.0, 0.0, 1.0, 1.0, 0.0, 0.0, 1.0, 1.0, 0.0, 0.0, 1.0, 1.0, 0.0, 0.0, 1.0, 1.0, 0.0, 0.0, 1.0, 1.0, 0.0, 0.0, 1.0, 1.0, 0.0, 0.0, 1.0, 1.0, 0.0, 0.0, 1.0, 1.0, 0.0, 0.0, 1.0, 1.0, 0.0, 0.0, 1.0, 1.0, 0.0, 0.0, 1.0, 1.0, 0.0, 0.0, 1.0, 1.0, 0.0, 0.0, 1.0, 1.0, 0.0, 0.0, 1.0, 1.0, 0.0, 0.0, 1.0, 1.0, 0.0, 0.0, 1.0, 1.0, 0.0, 0.0, 1.0, 1.0, 0.0, 0.0, 1.0, 1.0, 0.0, 0.0, 1.0, 1.0, 0.0, 0.0, 1.0, 1.0, 0.0, 0.0, 1.0, 1.0, 0.0, 0.0, 1.0, 1.0, 0.0, 0.0, 1.0, 1.0, 0.0, 0.0, 1.0, 1.0, 0.0, 0.0, 1.0, 1.0, 0.0, 0.0, 1.0, 1.0, 0.0, 0.0, 1.0, 1.0, 0.0, 0.0, 1.0, 1.0, 0.0, 0.0, 1.0, 1.0, 0.0, 0.0, 1.0, 1.0, 0.0, 0.0, 1.0, 1.0, 0.0, 0.0, 1.0, 1.0, 0.0, 0.0, 1.0, 1.0, 0.0, 0.0, 1.0, 1.0, 0.0, 0.0, 1.0, 1.0, 0.0, 0.0, 1.0, 1.0, 0.0, 0.0, 1.0, 1.0, 0.0, 0.0, 1.0, 1.0, 0.0, 0.0, 1.0, 1.0, 0.0, 0.0, 1.0, 1.0, 0.0, 0.0, 1.0, 1.0, 0.0, 0.0, 1.0, 1.0, 0.0, 0.0, 1.0, 1.0, 0.0, 0.0, 1.0, 1.0, 0.0, 0.0, 1.0, 1.0, 0.0, 0.0, 1.0, 1.0, 0.0, 0.0, 1.0, 1.0, 0.0, 0.0, 1.0, 1.0, 0.0, 0.0, 1.0, 1.0, 0.0, 0.0, 1.0, 1.0, 0.0, 0.0, 1.0, 1.0, 0.0, 0.0, 1.0, 1.0, 0.0, 0.0, 1.0, 1.0, 0.0, 0.0, 1.0, 1.0, 0.0, 0.0, 1.0, 1.0, 0.0, 0.0, 1.0, 1.0, 0.0, 0.0, 1.0, 1.0, 0.0, 0.0, 1.0, 1.0, 0.0, 0.0, 1.0, 1.0, 0.0, 0.0, 1.0, 1.0, 0.0, 0.0, 1.0, 1.0, 0.0, 0.0, 1.0, 1.0, 0.0, 0.0, 1.0, 1.0, 0.0, 0.0, 1.0, 1.0, 0.0, 0.0, 1.0, 1.0, 0.0, 0.0, 1.0, 1.0, 0.0, 0.0, 1.0, 1.0, 0.0, 0.0, 1.0, 1.0, 0.0, 0.0, 1.0, 1.0, 0.0, 0.0, 1.0, 1.0, 0.0, 0.0, 1.0, 1.0, 0.0, 0.0, 1.0, 1.0, 0.0, 0.0, 1.0, 1.0, 0.0, 0.0, 1.0, 1.0, 0.0, 0.0, 1.0, 1.0, 0.0, 0.0, 1.0, 1.0, 0.0, 0.0, 1.0, 1.0, 0.0, 0.0, 1.0, 1.0, 0.0, 0.0, 1.0, 1.0, 0.0, 0.0, 1.0, 1.0, 0.0, 0.0, 1.0, 1.0, 0.0, 0.0, 1.0, 1.0, 0.0, 0.0, 1.0, 1.0, 0.0, 0.0, 1.0, 1.0, 0.0, 0.0, 1.0, 1.0, 0.0, 0.0, 1.0, 1.0, 0.0, 0.0, 1.0, 1.0, 0.0, 0.0, 1.0, 1.0, 0.0, 0.0, 1.0, 1.0, 0.0, 0.0, 1.0, 1.0, 0.0, 0.0, 1.0, 1.0, 0.0, 0.0, 1.0, 1.0, 0.0, 0.0, 1.0, 1.0, 0.0, 0.0, 1.0, 1.0, 0.0, 0.0, 1.0, 1.0, 0.0, 0.0, 1.0, 1.0, 0.0, 0.0, 1.0, 1.0, 0.0, 0.0, 1.0, 1.0, 0.0, 0.0, 1.0, 1.0, 0.0, 0.0, 1.0, 1.0, 0.0, 0.0, 1.0, 1.0, 0.0, 0.0, 1.0, 1.0, 0.0, 0.0, 1.0, 1.0, 0.0, 0.0, 1.0, 1.0, 0.0, 0.0, 1.0, 1.0, 0.0, 0.0, 1.0, 1.0, 0.0, 0.0, 1.0, 1.0, 0.0, 0.0, 1.0, 1.0, 0.0, 0.0, 1.0, 1.0, 0.0, 0.0, 1.0, 1.0, 0.0, 0.0, 1.0, 1.0, 0.0, 0.0, 1.0, 1.0, 0.0, 0.0, 1.0, 1.0, 0.0, 0.0, 1.0, 1.0, 0.0, 0.0, 1.0, 1.0, 0.0, 0.0, 1.0, 1.0, 0.0, 0.0, 1.0, 1.0, 0.0, 0.0, 1.0, 1.0, 0.0, 0.0, 1.0, 1.0, 0.0, 0.0, 1.0, 1.0, 0.0, 0.0, 1.0, 1.0, 0.0, 0.0, 1.0, 1.0, 0.0, 0.0, 1.0, 1.0, 0.0, 0.0, 1.0, 1.0, 0.0, 0.0, 1.0, 1.0, 0.0, 0.0, 1.0, 1.0, 0.0, 0.0, 1.0, 1.0, 0.0, 0.0, 1.0, 1.0, 0.0, 0.0, 1.0, 1.0, 0.0, 0.0, 1.0, 1.0, 0.0, 0.0, 1.0, 1.0, 0.0, 0.0, 1.0, 1.0, 0.0, 0.0, 1.0, 1.0, 0.0, 0.0, 1.0, 1.0, 0.0, 0.0, 1.0, 1.0, 0.0, 0.0, 1.0, 1.0, 0.0, 0.0, 1.0, 1.0, 0.0, 0.0, 1.0, 1.0, 0.0, 0.0, 1.0, 1.0, 0.0, 0.0, 1.0, 1.0, 0.0, 0.0, 1.0, 1.0, 0.0, 0.0, 1.0, 1.0, 0.0, 0.0, 1.0, 1.0, 0.0, 0.0, 1.0, 1.0, 0.0, 0.0, 1.0, 1.0, 0.0, 0.0, 1.0, 1.0, 0.0, 0.0, 1.0, 1.0, 0.0, 0.0, 1.0, 1.0, 0.0, 0.0, 1.0, 1.0, 0.0, 0.0, 1.0, 1.0, 0.0, 0.0, 1.0, 1.0, 0.0, 0.0, 1.0, 1.0, 0.0, 0.0, 1.0, 1.0, 0.0, 0.0, 1.0, 1.0, 0.0, 0.0, 1.0, 1.0, 0.0, 0.0, 1.0, 1.0, 0.0, 0.0, 1.0, 1.0, 0.0, 0.0, 1.0, 1.0, 0.0, 0.0, 1.0, 1.0, 0.0, 0.0, 1.0, 1.0, 0.0, 0.0, 1.0, 1.0, 0.0, 0.0, 1.0, 1.0, 0.0, 0.0, 1.0, 1.0, 0.0, 0.0, 1.0, 1.0, 0.0, 0.0, 1.0, 1.0, 0.0, 0.0, 1.0, 1.0, 0.0, 0.0, 1.0, 1.0, 0.0, 0.0, 1.0, 1.0, 0.0, 0.0, 1.0, 1.0, 0.0, 0.0, 1.0, 1.0, 0.0, 0.0, 1.0, 1.0, 0.0, 0.0, 1.0, 1.0, 0.0, 0.0, 1.0, 1.0, 0.0, 0.0, 1.0, 1.0, 0.0, 0.0, 1.0, 1.0, 0.0, 0.0, 1.0, 1.0, 0.0, 0.0, 1.0, 1.0, 0.0, 0.0, 1.0, 1.0, 0.0, 0.0, 1.0, 1.0, 0.0, 0.0, 1.0, 1.0, 0.0, 0.0, 1.0, 1.0, 0.0, 0.0, 1.0, 1.0, 0.0, 0.0, 1.0, 1.0, 0.0, 0.0, 1.0, 1.0, 0.0, 0.0, 1.0, 1.0, 0.0, 0.0, 1.0, 1.0, 0.0, 0.0, 1.0, 1.0, 0.0, 0.0, 1.0, 1.0, 0.0, 0.0, 1.0, 1.0, 0.0, 0.0, 1.0, 1.0, 0.0, 0.0, 1.0, 1.0, 0.0, 0.0, 1.0, 1.0, 0.0, 0.0, 1.0, 1.0, 0.0, 0.0, 1.0, 1.0, 0.0, 0.0, 1.0, 1.0, 0.0, 0.0, 1.0, 1.0, 0.0, 0.0, 1.0, 1.0, 0.0, 0.0, 1.0, 1.0, 0.0, 0.0, 1.0, 1.0, 0.0, 0.0, 1.0, 1.0, 0.0, 0.0, 1.0, 1.0, 0.0, 0.0, 1.0, 1.0, 0.0, 0.0, 1.0, 1.0, 0.0, 0.0, 1.0, 1.0, 0.0, 0.0, 1.0, 1.0, 0.0, 0.0, 1.0, 1.0, 0.0, 0.0, 1.0, 1.0, 0.0, 0.0, 1.0, 1.0, 0.0, 0.0, 1.0, 1.0, 0.0, 0.0, 1.0, 1.0, 0.0, 0.0, 1.0, 1.0, 0.0, 0.0, 1.0, 1.0, 0.0, 0.0, 1.0, 1.0, 0.0, 0.0, 1.0, 1.0, 0.0, 0.0, 1.0, 1.0, 0.0, 0.0, 1.0, 1.0, 0.0, 0.0, 1.0, 1.0, 0.0, 0.0, 1.0, 1.0, 0.0, 0.0, 1.0, 1.0, 0.0, 0.0, 1.0, 1.0, 0.0, 0.0, 1.0, 1.0, 0.0, 0.0, 1.0, 1.0, 0.0, 0.0, 1.0, 1.0, 0.0, 0.0, 1.0, 1.0, 0.0, 0.0, 1.0, 1.0, 0.0, 0.0, 1.0, 1.0, 0.0, 0.0, 1.0, 1.0, 0.0, 0.0, 1.0, 1.0, 0.0, 0.0, 1.0, 1.0, 0.0, 0.0, 1.0, 1.0, 0.0, 0.0, 1.0, 1.0, 0.0, 0.0, 1.0, 1.0, 0.0, 0.0, 1.0, 1.0, 0.0, 0.0, 1.0, 1.0, 0.0, 0.0, 1.0, 1.0, 0.0, 0.0, 1.0, 1.0, 0.0, 0.0, 1.0, 1.0, 0.0, 0.0, 1.0, 1.0, 0.0, 0.0, 1.0, 1.0, 0.0, 0.0, 1.0, 1.0, 0.0, 0.0, 1.0, 1.0, 0.0, 0.0, 1.0, 1.0, 0.0, 0.0, 1.0, 1.0, 0.0, 0.0, 1.0, 1.0, 0.0, 0.0, 1.0, 1.0, 0.0, 0.0, 1.0, 1.0, 0.0, 0.0, 1.0, 1.0, 0.0, 0.0, 1.0, 1.0, 0.0, 0.0, 1.0, 1.0, 0.0, 0.0, 1.0, 1.0, 0.0, 0.0, 1.0, 1.0, 0.0, 0.0, 1.0, 1.0, 0.0, 0.0, 1.0, 1.0, 0.0, 0.0, 1.0, 1.0, 0.0, 0.0, 1.0, 1.0, 0.0, 0.0, 1.0, 1.0, 0.0, 0.0, 1.0, 1.0, 0.0, 0.0, 1.0, 1.0, 0.0, 0.0, 1.0, 1.0, 0.0, 0.0, 1.0, 1.0, 0.0, 0.0, 1.0, 1.0, 0.0, 0.0, 1.0, 1.0, 0.0, 0.0, 1.0, 1.0, 0.0, 0.0, 1.0, 1.0, 0.0, 0.0, 1.0, 1.0, 0.0, 0.0, 1.0, 1.0, 0.0, 0.0, 1.0, 1.0, 0.0, 0.0, 1.0, 1.0, 0.0, 0.0, 1.0, 1.0, 0.0, 0.0, 1.0, 1.0, 0.0, 0.0, 1.0, 1.0, 0.0, 0.0, 1.0, 1.0, 0.0, 0.0, 1.0, 1.0, 0.0, 0.0, 1.0, 1.0, 0.0, 0.0, 1.0, 1.0, 0.0, 0.0, 1.0, 1.0, 0.0, 0.0, 1.0, 1.0, 0.0, 0.0, 1.0, 1.0, 0.0, 0.0, 1.0, 1.0, 0.0, 0.0, 1.0, 1.0, 0.0, 0.0, 1.0, 1.0, 0.0, 0.0, 1.0, 1.0, 0.0, 0.0, 1.0, 1.0, 0.0, 0.0, 1.0, 1.0, 0.0, 0.0, 1.0, 1.0, 0.0, 0.0, 1.0, 1.0, 0.0, 0.0, 1.0, 1.0, 0.0, 0.0, 1.0, 1.0, 0.0, 0.0, 1.0, 1.0, 0.0, 0.0, 1.0, 1.0, 0.0, 0.0, 1.0, 1.0, 0.0, 0.0, 1.0, 1.0, 0.0, 0.0, 1.0, 1.0, 0.0, 0.0, 1.0, 1.0, 0.0, 0.0, 1.0, 1.0, 0.0, 0.0, 1.0, 1.0, 0.0, 0.0, 1.0, 1.0, 0.0, 0.0, 1.0, 1.0, 0.0, 0.0, 1.0, 1.0, 0.0, 0.0, 1.0, 1.0, 0.0, 0.0, 1.0, 1.0, 0.0, 0.0, 1.0, 1.0, 0.0, 0.0, 1.0, 1.0, 0.0, 0.0, 1.0, 1.0, 0.0, 0.0, 1.0, 1.0, 0.0, 0.0, 1.0, 1.0, 0.0, 0.0, 1.0, 1.0, 0.0, 0.0, 1.0, 1.0, 0.0, 0.0, 1.0, 1.0, 0.0, 0.0, 1.0, 1.0, 0.0, 0.0, 1.0, 1.0, 0.0, 0.0, 1.0, 1.0, 0.0, 0.0, 1.0, 1.0, 0.0, 0.0, 1.0, 1.0, 0.0, 0.0, 1.0, 1.0, 0.0, 0.0, 1.0, 1.0, 0.0, 0.0, 1.0, 1.0, 0.0, 0.0, 1.0, 1.0, 0.0, 0.0, 1.0, 1.0, 0.0, 0.0, 1.0, 1.0, 0.0, 0.0, 1.0, 1.0, 0.0, 0.0, 1.0, 1.0, 0.0, 0.0, 1.0, 1.0, 0.0, 0.0, 1.0, 1.0, 0.0, 0.0, 1.0])
me_text_001.use_paint_bone_selection = False
me_text_001.use_paint_mask_vertex = True
me_text_001.auto_texspace = False
me_text_001.update()

# ---- objects
ob_light = bpy.data.objects.new('Light', light_light)
ob_camera = bpy.data.objects.new('Camera', cam_camera)
ob_text = bpy.data.objects.new('Text', me_text_001)

# ---- transforms, parenting, visibility, modifiers, constraints
ob_light.location = (4.076, 1.005, 5.904)
ob_light.rotation_euler = (0.6503, 0.05522, 1.866)
ob_light.lock_rotations_4d = False
ob_light.empty_display_type = 'ARROWS'
ob_light.color = (0.0, 0.0, 0.0, 0.0)
ob_light.lineart.crease_threshold = 0.0
ob_camera.location = (7.359, -6.926, 4.958)
ob_camera.rotation_euler = (1.109, 0.0, 0.8149)
ob_camera.lock_rotations_4d = False
ob_camera.empty_display_type = 'ARROWS'
ob_camera.color = (0.0, 0.0, 0.0, 0.0)
ob_camera.display_type = 'WIRE'
ob_camera.lineart.crease_threshold = 0.0
ob_text.location = (0.0, 0.0, 0.0)
ob_text.rotation_euler = (1.571, -0.0, 0.0)
ob_text.scale = (1.5, 2.15, 2.1)

# ---- collection membership
col_collection.objects.link(ob_light)
col_collection.objects.link(ob_camera)
col_collection.objects.link(ob_text)

# ---- scene / render settings (as saved in the file)
scene.camera = ob_camera
scene.frame_start = 1; scene.frame_end = 250; scene.frame_set(1)
scene.render.engine = 'BLENDER_EEVEE_NEXT'
scene.render.bake_bias = 0.0
scene.render.bake_samples = 0
scene.cycles.sampling_pattern = 'TABULATED_SOBOL'
scene.eevee.use_volume_custom_range = False
bpy.context.view_layer.update()
